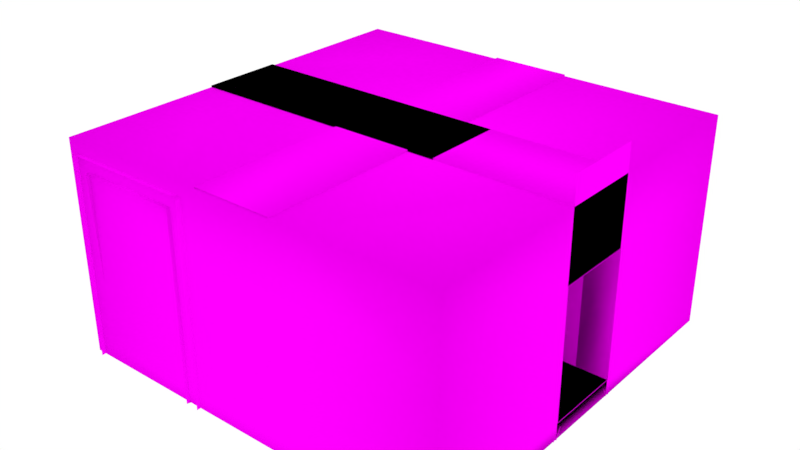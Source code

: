 # Source: Blocks.blend  (saved by Blender 2.79.0; exported with 4.5.12 LTS)
import bpy
from mathutils import Matrix  # noqa: F401  (used for matrix-valued properties, if any)

bpy.ops.wm.read_factory_settings(use_empty=True)
scene = bpy.context.scene
scene.name = 'Scene'

# ---- collections
col_collection_1 = bpy.data.collections.new('Collection 1'); scene.collection.children.link(col_collection_1)

# ---- images (referenced by path relative to the original .blend; pixels are not part of the script)
import os
ASSET_DIR = os.environ.get("B2B_ASSET_DIR", "")  # directory of the original .blend (textures are referenced by path, not embedded)
HERE = os.path.dirname(os.path.abspath(__file__))  # packed textures are extracted next to this script under _unpacked/

def load_image(name, relpath, width, height, colorspace="sRGB"):
    """Load a texture the original file referenced (path relative to the .blend, or extracted next to this script)."""
    p = next((c for c in (os.path.join(HERE, relpath), os.path.join(ASSET_DIR, relpath)) if relpath and os.path.exists(c)), "")
    if p:
        img = bpy.data.images.load(p, check_existing=True)
        img.name = name
    else:  # same state as the original file: an image datablock whose file is absent (Cycles renders it pink)
        img = bpy.data.images.new(name, width, height)
        img.source = "FILE"
        img.filepath = "//" + (relpath or name)
    img.colorspace_settings.name = colorspace
    return img
img_texturescom_fiberglass0004_s_jpg = load_image('TexturesCom_Fiberglass0004_S.jpg', 'TexturesCom_Fiberglass0004_S.jpg', 1024, 1024, 'sRGB')
img_texturescom_various0112_1_s_jpg = load_image('TexturesCom_Various0112_1_S.jpg', 'TexturesCom_Various0112_1_S.jpg', 1024, 1024, 'sRGB')
img_rust_mask = load_image('Rust Mask', '', 1024, 1024, 'sRGB')
img_camera_texture = load_image('Camera_Texture', 'Camera_Texture.png', 1024, 1024, 'sRGB')
img_metal01 = load_image('Metal01', 'TexturesCom_Metal_SteelAged_1K_albedo.tif', 1024, 1024, 'sRGB')

# ---- materials (node trees are filled in below, after node groups)
mat_dead_mat = bpy.data.materials.new('Dead_Mat')
mat_dead_mat.alpha_threshold = 0.0
mat_dead_mat.roughness = 0.5
mat_door = bpy.data.materials.new('Door')
mat_door.alpha_threshold = 0.0
mat_door.roughness = 0.5

# ---- material node trees
mat_dead_mat.use_nodes = True; mat_dead_mat.node_tree.nodes.clear()
_N = mat_dead_mat.node_tree.nodes; _L = mat_dead_mat.node_tree.links
n0 = _N.new('ShaderNodeOutputMaterial'); n0.name = 'Material Output'; n0.location = (880, 294)
n1 = _N.new('ShaderNodeTexImage'); n1.name = 'Image Texture'; n1.location = (-319, 360)
n1.width = 140
n1.image = img_texturescom_fiberglass0004_s_jpg
n2 = _N.new('ShaderNodeMapping'); n2.name = 'Mapping'; n2.location = (-689, 387)
n2.inputs[3].default_value = (5.0, 5.0, 5.0)
n3 = _N.new('ShaderNodeTexCoord'); n3.name = 'Texture Coordinate'; n3.location = (-926, 364)
n4 = _N.new('ShaderNodeTexCoord'); n4.name = 'Texture Coordinate.001'; n4.location = (-941, 73)
n5 = _N.new('ShaderNodeBsdfDiffuse'); n5.name = 'Diffuse BSDF'; n5.location = (618, 305)
n6 = _N.new('ShaderNodeTexImage'); n6.name = 'Image Texture.002'; n6.location = (-324, 96)
n6.width = 140
n6.image = img_texturescom_various0112_1_s_jpg
n7 = _N.new('ShaderNodeMapping'); n7.name = 'Mapping.001'; n7.location = (-688, 103)
n7.inputs[1].default_value = (0.1, -0.32, -0.07)
n8 = _N.new('ShaderNodeMix'); n8.name = 'Mix'; n8.location = (222, 321)
n8.data_type = 'RGBA'
n9 = _N.new('ShaderNodeTexImage'); n9.name = 'Image Texture.001'; n9.location = (-184, 565)
n9.width = 140
n9.image = img_rust_mask
n10 = _N.new('ShaderNodeTexImage'); n10.name = 'Image Texture.003'; n10.location = (253, 71)
n10.width = 140
n10.image = img_camera_texture
_L.new(n3.outputs[2], n2.inputs[0])
_L.new(n2.outputs[0], n1.inputs[0])
_L.new(n1.outputs[0], n8.inputs[6])
_L.new(n4.outputs[2], n7.inputs[0])
_L.new(n7.outputs[0], n6.inputs[0])
_L.new(n6.outputs[0], n8.inputs[7])
_L.new(n5.outputs[0], n0.inputs[0])
_L.new(n8.outputs[2], n5.inputs[0])
_L.new(n9.outputs[0], n8.inputs[0])
n0.is_active_output = True
mat_door.use_nodes = True; mat_door.node_tree.nodes.clear()
_N = mat_door.node_tree.nodes; _L = mat_door.node_tree.links
n0 = _N.new('ShaderNodeOutputMaterial'); n0.name = 'Material Output'; n0.location = (300, 300)
n1 = _N.new('ShaderNodeBsdfDiffuse'); n1.name = 'Diffuse BSDF'; n1.location = (10, 300)
n2 = _N.new('ShaderNodeMapping'); n2.name = 'Mapping'; n2.location = (-514, 324)
n2.inputs[3].default_value = (2.0, 2.0, 2.0)
n3 = _N.new('ShaderNodeTexCoord'); n3.name = 'Texture Coordinate'; n3.location = (-724, 307)
n4 = _N.new('ShaderNodeTexImage'); n4.name = 'Image Texture.001'; n4.location = (-213, 4)
n4.width = 140
n4.image = img_camera_texture
n5 = _N.new('ShaderNodeTexImage'); n5.name = 'Image Texture'; n5.location = (-224, 295)
n5.width = 140
n5.image = img_metal01
_L.new(n1.outputs[0], n0.inputs[0])
_L.new(n2.outputs[0], n5.inputs[0])
_L.new(n3.outputs[2], n2.inputs[0])
_L.new(n5.outputs[0], n1.inputs[0])
n0.is_active_output = True

# ---- world
world_world = bpy.data.worlds.new('World'); scene.world = world_world
world_world.use_nodes = True; world_world.node_tree.nodes.clear()
_N = world_world.node_tree.nodes; _L = world_world.node_tree.links
n0 = _N.new('ShaderNodeOutputWorld'); n0.name = 'World Output'; n0.location = (300, 300)
n1 = _N.new('ShaderNodeBackground'); n1.name = 'Background'; n1.location = (10, 300)
n1.inputs[0].default_value = (1.0, 1.0, 1.0, 1.0)
_L.new(n1.outputs[0], n0.inputs[0])
n0.is_active_output = True
world_world.color = (0.05088, 0.05088, 0.05088)
world_world.use_sun_shadow = False
world_world.sun_shadow_jitter_overblur = 0.0
world_world.cycles.sampling_method = 'MANUAL'

# ---- meshes
me_cube = bpy.data.meshes.new('Cube')
me_cube.from_pydata([(-0.01839, -0.07362, -0.04547), (-0.05578, -0.01014, 0.09764), (-0.1652, 0.1755, -0.1943), (-0.2026, 0.239, -0.05122), (0.1203, 0.008088, -0.04547), (0.08289, 0.07156, 0.09764), (-0.02649, 0.2572, -0.1943), (-0.06389, 0.3207, -0.05122), (-0.1663, 0.2435, -0.08145), (-0.1445, 0.2064, -0.1649), (-0.06358, 0.2541, -0.1649), (-0.0854, 0.2911, -0.08145), (-0.1645, 0.2196, -0.1232), (-0.1016, 0.2261, -0.1743), (-0.1283, 0.2714, -0.07207), (-0.0654, 0.278, -0.1232), (-0.187, 0.2694, -0.1512), (-0.1691, 0.2576, -0.1887), (-0.1306, 0.2753, -0.1971), (-0.1546, 0.316, -0.1053), (-0.116, 0.3337, -0.1137), (-0.09806, 0.3219, -0.1512), (-0.09643, 0.3004, -0.1887), (-0.1887, 0.2909, -0.1137), (-0.1426, 0.2957, -0.1512), (-0.01303, -0.006705, -0.07375), (-0.05304, 0.06121, -0.1143), (-0.1414, 0.1352, 0.01081), (-0.06595, 0.007103, 0.08733), (0.01914, 0.1037, -0.1143), (0.05916, 0.03583, -0.07375), (0.07273, 0.08881, 0.08733), (-0.002731, 0.2169, 0.01081), (0.03467, 0.1534, -0.1323), (0.1101, 0.02534, -0.05577), (-0.02855, -0.05637, -0.05577), (-0.104, 0.0717, -0.1323), (0.04189, -0.0187, -0.2384), (-0.04189, -0.0187, -0.2384), (-0.04189, 0.06996, -0.1653), (0.04189, 0.06996, -0.1653), (0.04189, -0.1881, -0.2384), (-0.04189, -0.1881, -0.2384), (0.04189, -0.1881, -0.1653), (-0.04189, -0.1881, -0.1653), (0.04189, 0.02676, -0.2384), (0.04189, 0.06996, -0.1952), (-0.04189, 0.06996, -0.1952), (-0.04189, 0.02676, -0.2384), (-0.04189, -0.06416, -0.1653), (-0.04189, -0.0187, -0.1198), (-0.04189, 0.02676, -0.1653), (-0.04189, -0.0187, -0.2107), (0.04189, -0.0187, -0.1198), (0.04189, -0.06416, -0.1653), (0.04189, -0.0187, -0.2107), (0.04189, 0.02676, -0.1653), (-0.102, -0.258, -0.103), (0.102, -0.258, -0.103), (-0.102, -0.258, -0.3006), (0.102, -0.258, -0.3006), (-0.07986, -0.1881, -0.2778), (-0.102, -0.2106, -0.3006), (0.102, -0.2106, -0.3006), (0.07986, -0.1881, -0.2778), (0.102, -0.2106, -0.103), (0.07986, -0.1881, -0.1259), (-0.07986, -0.1881, -0.1259), (-0.102, -0.2106, -0.103), (-0.1921, 0.2665, -0.1512), (-0.1721, 0.2533, -0.1929), (-0.1292, 0.273, -0.2023), (-0.1559, 0.3183, -0.1001), (-0.113, 0.338, -0.1095), (-0.09303, 0.3248, -0.1512), (-0.09121, 0.301, -0.1929), (-0.1939, 0.2903, -0.1095)], [], [(7, 3, 27, 32), (3, 7, 11, 14, 8), (36, 27, 3, 2), (6, 7, 32, 33), (9, 12, 69, 70), (2, 3, 8, 12, 9), (7, 6, 10, 15, 11), (6, 2, 9, 13, 10), (11, 15, 74, 73), (14, 11, 73, 72), (12, 8, 76, 69), (24, 19, 20, 21), (18, 24, 21, 22), (17, 16, 24, 18), (16, 23, 19, 24), (10, 13, 71, 75), (15, 10, 75, 74), (13, 9, 70, 71), (8, 14, 72, 76), (31, 28, 1, 5), (35, 34, 4, 0), (34, 31, 5, 4), (2, 6, 33, 36), (28, 31, 32, 27), (31, 34, 33, 32), (27, 36, 35, 28), (0, 1, 28, 35), (30, 29, 33, 34), (25, 30, 34, 35), (26, 25, 35, 36), (29, 26, 36, 33), (39, 40, 46, 47), (37, 38, 48, 45), (54, 49, 44, 43), (30, 25, 50, 53), (52, 51, 39, 47, 48, 38), (26, 29, 40, 39), (37, 55, 54, 43, 41), (49, 52, 38, 42, 44), (38, 37, 41, 42), (40, 56, 55, 37, 45, 46), (65, 68, 57, 58), (47, 46, 45, 48), (29, 30, 53, 56, 40), (49, 50, 51, 52), (53, 54, 55, 56), (49, 54, 53, 50), (25, 26, 39, 51, 50), (63, 65, 58, 60), (62, 63, 60, 59), (44, 42, 61, 67), (68, 62, 59, 57), (41, 43, 66, 64), (43, 44, 67, 66), (68, 65, 66, 67), (62, 68, 67, 61), (65, 63, 64, 66), (63, 62, 61, 64), (42, 41, 64, 61), (16, 17, 70, 69), (17, 18, 71, 70), (20, 19, 72, 73), (22, 21, 74, 75), (23, 16, 69, 76), (18, 22, 75, 71), (19, 23, 76, 72), (21, 20, 73, 74)])
me_cube.polygons.foreach_set('use_smooth', [True] * 67)
_uv = me_cube.uv_layers.new(name='UVMap')
_uv.uv.foreach_set('vector', [0.4686, 0.3521, 0.3521, 0.2356, 0.4502, 0.1375, 0.5667, 0.254, 0.3521, 0.2356, 0.4686, 0.3521, 0.42, 0.3521, 0.3937, 0.3105, 0.3521, 0.2841, 0.1376, 0.254, 0.2541, 0.1375, 0.3521, 0.2356, 0.2356, 0.3521, 0.3521, 0.4686, 0.4686, 0.3521, 0.5667, 0.4501, 0.4502, 0.5666, 0.3025, 0.7808, 0.3351, 0.742, 0.3806, 0.7833, 0.3518, 0.8223, 0.2356, 0.3521, 0.3521, 0.2356, 0.3521, 0.2841, 0.3105, 0.3105, 0.2842, 0.3521, 0.4686, 0.3521, 0.3521, 0.4686, 0.3521, 0.42, 0.3937, 0.3936, 0.42, 0.3521, 0.3521, 0.4686, 0.2356, 0.3521, 0.2842, 0.3521, 0.3105, 0.3937, 0.3521, 0.42, 0.5368, 0.8623, 0.5041, 0.901, 0.4586, 0.8597, 0.4874, 0.8207, 0.4991, 0.737, 0.5368, 0.7751, 0.4874, 0.8207, 0.4578, 0.7825, 0.3351, 0.742, 0.3732, 0.7044, 0.4188, 0.7537, 0.3806, 0.7833, 0.4196, 0.8215, 0.4539, 0.7865, 0.48, 0.8208, 0.4546, 0.8558, 0.3853, 0.8565, 0.4196, 0.8215, 0.4546, 0.8558, 0.4203, 0.882, 0.3592, 0.8222, 0.3846, 0.7872, 0.4196, 0.8215, 0.3853, 0.8565, 0.3846, 0.7872, 0.4189, 0.7611, 0.4539, 0.7865, 0.4196, 0.8215, 0.3788, 0.9387, 0.3401, 0.906, 0.3814, 0.8605, 0.4204, 0.8893, 0.5041, 0.901, 0.466, 0.9387, 0.4204, 0.8893, 0.4586, 0.8597, 0.3401, 0.906, 0.3025, 0.8679, 0.3518, 0.8223, 0.3814, 0.8605, 0.4604, 0.7044, 0.4991, 0.737, 0.4578, 0.7825, 0.4188, 0.7537, 0.6877, 0.133, 0.5712, 0.01651, 0.5875, 0.000215, 0.704, 0.1167, 0.01651, 0.5711, 0.133, 0.6876, 0.1167, 0.7039, 0.000209, 0.5874, 0.5712, 0.6876, 0.6877, 0.5711, 0.704, 0.5874, 0.5875, 0.7039, 0.2356, 0.3521, 0.3521, 0.4686, 0.254, 0.5666, 0.1375, 0.4501, 0.5712, 0.01651, 0.6877, 0.133, 0.5667, 0.254, 0.4502, 0.1375, 0.6877, 0.5711, 0.5712, 0.6876, 0.4502, 0.5666, 0.5667, 0.4501, 0.2541, 0.1375, 0.1376, 0.254, 0.01657, 0.133, 0.1331, 0.0165, 0.000272, 0.1167, 0.1168, 0.000209, 0.1331, 0.0165, 0.01657, 0.133, 0.1335, 0.6313, 0.1977, 0.5671, 0.254, 0.5666, 0.133, 0.6876, 0.07286, 0.5707, 0.1335, 0.6313, 0.133, 0.6876, 0.01651, 0.5711, 0.137, 0.5065, 0.07286, 0.5707, 0.01651, 0.5711, 0.1375, 0.4501, 0.1977, 0.5671, 0.137, 0.5065, 0.1375, 0.4501, 0.254, 0.5666, 0.855, 0.8945, 0.8497, 0.9801, 0.8191, 0.9782, 0.8244, 0.8926, 0.7103, 0.9716, 0.7155, 0.886, 0.762, 0.8888, 0.7567, 0.9744, 0.8192, 0.3014, 0.7362, 0.3229, 0.7044, 0.2001, 0.7874, 0.1786, 0.8793, 0.4264, 0.7935, 0.4264, 0.7527, 0.3866, 0.8357, 0.3651, 0.8778, 0.1498, 0.9244, 0.1032, 0.9687, 0.1035, 0.9686, 0.1341, 0.9243, 0.1781, 0.8778, 0.1781, 0.9056, 0.8753, 0.9136, 0.9607, 0.8497, 0.9801, 0.855, 0.8945, 0.7106, 0.7044, 0.7106, 0.7327, 0.6641, 0.7792, 0.5372, 0.7792, 0.5372, 0.7044, 0.8313, 0.1033, 0.8778, 0.1498, 0.8778, 0.1781, 0.7044, 0.1781, 0.7044, 0.1033, 0.7155, 0.886, 0.7103, 0.9716, 0.5372, 0.9609, 0.5424, 0.8753, 0.8014, 0.7792, 0.7572, 0.7792, 0.7106, 0.7327, 0.7106, 0.7044, 0.7571, 0.7044, 0.8014, 0.7486, 0.2459, 0.7687, 0.06512, 0.7597, 0.000209, 0.7044, 0.3015, 0.7044, 0.8244, 0.8926, 0.8191, 0.9782, 0.7567, 0.9744, 0.762, 0.8888, 0.8458, 0.8291, 0.7675, 0.8749, 0.7106, 0.8257, 0.7572, 0.7792, 0.8014, 0.7792, 0.8313, 0.1033, 0.8778, 0.05676, 0.9244, 0.1032, 0.8778, 0.1498, 0.7106, 0.8257, 0.6641, 0.7792, 0.7106, 0.7327, 0.7572, 0.7792, 0.7362, 0.3229, 0.8192, 0.3014, 0.8357, 0.3651, 0.7527, 0.3866, 0.8845, 0.000209, 0.9602, 0.05014, 0.9687, 0.1035, 0.9244, 0.1032, 0.8778, 0.05676, 0.2371, 0.9444, 0.2459, 0.7687, 0.3015, 0.7044, 0.302, 0.9998, 0.05632, 0.9354, 0.2371, 0.9444, 0.302, 0.9998, 0.0007279, 0.9998, 0.1207, 0.8222, 0.1175, 0.8783, 0.08647, 0.9072, 0.09288, 0.7902, 0.06512, 0.7597, 0.05632, 0.9354, 0.0007279, 0.9998, 0.000209, 0.7044, 0.1815, 0.8819, 0.1847, 0.8259, 0.2158, 0.7969, 0.2094, 0.9139, 0.1847, 0.8259, 0.1207, 0.8222, 0.09288, 0.7902, 0.2158, 0.7969, 0.06512, 0.7597, 0.2459, 0.7687, 0.2158, 0.7969, 0.09288, 0.7902, 0.05632, 0.9354, 0.06512, 0.7597, 0.09288, 0.7902, 0.08647, 0.9072, 0.2459, 0.7687, 0.2371, 0.9444, 0.2094, 0.9139, 0.2158, 0.7969, 0.2371, 0.9444, 0.05632, 0.9354, 0.08647, 0.9072, 0.2094, 0.9139, 0.1175, 0.8783, 0.1815, 0.8819, 0.2094, 0.9139, 0.08647, 0.9072, 0.3785, 0.7812, 0.3486, 0.8224, 0.34, 0.8225, 0.3738, 0.7767, 0.3486, 0.8224, 0.3793, 0.8626, 0.3748, 0.8673, 0.34, 0.8225, 0.4906, 0.8207, 0.4599, 0.7804, 0.4645, 0.7757, 0.4993, 0.8206, 0.4204, 0.8925, 0.4607, 0.8618, 0.4654, 0.8664, 0.4206, 0.9012, 0.4188, 0.7505, 0.3785, 0.7812, 0.3738, 0.7767, 0.4186, 0.7419, 0.3793, 0.8626, 0.4204, 0.8925, 0.4206, 0.9012, 0.3748, 0.8673, 0.4599, 0.7804, 0.4188, 0.7505, 0.4186, 0.7419, 0.4645, 0.7757, 0.4607, 0.8618, 0.4906, 0.8207, 0.4993, 0.8206, 0.4654, 0.8664])
me_cube.materials.append(mat_dead_mat)
me_cube.use_remesh_preserve_volume = False
me_cube.use_remesh_preserve_attributes = False
me_cube.use_mirror_vertex_groups = False
me_cube.use_paint_bone_selection = False
me_cube.use_paint_mask = True
me_cube.update()
me_plane_009 = bpy.data.meshes.new('Plane.009')
me_plane_009.from_pydata([(0.815, 0.0, -1.436), (-0.815, 0.0, -1.436), (-0.815, 0.0, 1.436), (0.815, 0.0, 1.436), (0.815, -0.1426, -1.436), (-0.815, -0.1426, -1.436), (0.815, -0.1426, 1.436), (-0.815, -0.1426, 1.436), (0.9922, 0.0, -1.436), (-0.9922, 0.0, -1.436), (-0.9922, 0.0, 1.6), (0.9922, 0.0, 1.6), (0.9922, -0.2456, -1.436), (-0.9922, -0.2456, -1.436), (-0.9922, -0.2456, 1.6), (0.9922, -0.2456, 1.6), (0.9922, 0.0, 1.556), (-0.9922, 0.0, 1.556), (0.815, 0.0, 1.396), (-0.815, 0.0, 1.396), (0.815, -0.1426, 1.396), (-0.815, -0.1426, 1.396), (-0.7847, -0.1426, -1.436), (0.7847, -0.2396, -1.436), (0.7847, -0.1426, 1.436), (-0.7847, -0.1426, 1.436), (-0.7847, 0.0, -1.436), (0.7847, 0.0, -1.436), (0.7847, 0.0, 1.436), (-0.7847, 0.0, 1.436), (0.7847, 0.0, 1.6), (-0.7847, 0.0, 1.6), (0.7847, -0.2456, 1.6), (-0.7847, -0.2456, 1.6), (-0.9922, -0.2456, 1.556), (0.9922, -0.2456, 1.556), (-0.7847, -0.2396, 1.396), (0.7847, -0.2396, 1.396), (-0.7847, 0.00181, 1.396), (0.7847, 0.00181, 1.396)], [(22, 23)], [(23, 4, 0, 27), (25, 7, 2, 29), (6, 24, 28, 3), (21, 5, 1, 19), (20, 6, 3, 18), (18, 3, 11, 16), (19, 1, 9, 17), (3, 28, 30, 11), (16, 11, 15, 35), (17, 9, 13, 34), (11, 30, 32, 15), (22, 36, 38, 26), (31, 10, 14, 33), (29, 2, 10, 31), (31, 33, 32, 30), (29, 31, 30, 28), (25, 29, 28, 24), (27, 39, 37, 23), (5, 22, 26, 1), (10, 17, 34, 14), (8, 16, 35, 12), (2, 19, 17, 10), (0, 18, 16, 8), (4, 20, 18, 0), (7, 21, 19, 2), (36, 37, 39, 38), (38, 39, 27, 26), (7, 25, 24, 6, 20, 4, 22, 5, 21)])
me_plane_009.polygons.foreach_set('use_smooth', [True] * 28)
_uv = me_plane_009.uv_layers.new(name='UVMap')
_uv.uv.foreach_set('vector', [0.6172, 0.1235, 0.6116, 0.1235, 0.6116, 0.0789, 0.6172, 0.0789, 0.1209, 0.377, 0.1209, 0.3826, 0.0763, 0.3826, 0.0763, 0.377, 0.1209, 0.0789, 0.1209, 0.08455, 0.0763, 0.08455, 0.0763, 0.0789, 0.08391, 0.338, 0.6116, 0.338, 0.6116, 0.3826, 0.08391, 0.3826, 0.08391, 0.1235, 0.0763, 0.1235, 0.0763, 0.0789, 0.08391, 0.0789, 0.08391, 0.0789, 0.0763, 0.0789, 0.0459, 0.0459, 0.05395, 0.0459, 0.08391, 0.3826, 0.6116, 0.3826, 0.6116, 0.4156, 0.05395, 0.4156, 0.0763, 0.0789, 0.0763, 0.08455, 0.0459, 0.08455, 0.0459, 0.0459, 0.05395, 0.0459, 0.0459, 0.0459, 0.0459, 0.0001406, 0.05395, 0.0001406, 0.05395, 0.4156, 0.6116, 0.4156, 0.6116, 0.4614, 0.05395, 0.4614, 0.0459, 0.0459, 0.0459, 0.08455, 0.0001406, 0.08455, 0.0001406, 0.0459, 0.9995, 0.0001406, 0.9999, 0.5278, 0.9549, 0.5278, 0.9549, 0.0001691, 0.0459, 0.377, 0.0459, 0.4156, 0.0001407, 0.4156, 0.0001407, 0.377, 0.0763, 0.377, 0.0763, 0.3826, 0.0459, 0.4156, 0.0459, 0.377, 0.0459, 0.377, 0.0001407, 0.377, 0.0001406, 0.08455, 0.0459, 0.08455, 0.0763, 0.377, 0.0459, 0.377, 0.0459, 0.08455, 0.0763, 0.08455, 0.1209, 0.377, 0.0763, 0.377, 0.0763, 0.08455, 0.1209, 0.08455, 0.6625, 0.0001691, 0.6625, 0.5278, 0.6175, 0.5278, 0.6178, 0.0001406, 0.6116, 0.338, 0.6172, 0.338, 0.6172, 0.3826, 0.6116, 0.3826, 0.0459, 0.4156, 0.05395, 0.4156, 0.05395, 0.4614, 0.0459, 0.4614, 0.6116, 0.0459, 0.05395, 0.0459, 0.05395, 0.0001406, 0.6116, 0.0001406, 0.0763, 0.3826, 0.08391, 0.3826, 0.05395, 0.4156, 0.0459, 0.4156, 0.6116, 0.0789, 0.08391, 0.0789, 0.05395, 0.0459, 0.6116, 0.0459, 0.6116, 0.1235, 0.08391, 0.1235, 0.08391, 0.0789, 0.6116, 0.0789, 0.0763, 0.338, 0.08391, 0.338, 0.08391, 0.3826, 0.0763, 0.3826, 0.9549, 0.5728, 0.6625, 0.5728, 0.6625, 0.5278, 0.9549, 0.5278, 0.9549, 0.5278, 0.6625, 0.5278, 0.6625, 0.0001691, 0.9549, 0.0001691, 0.0001407, 0.7645, 0.0001407, 0.7588, 0.0001406, 0.4673, 0.0001406, 0.4616, 0.007736, 0.4616, 0.5339, 0.4616, 0.5339, 0.7588, 0.5339, 0.768, 0.007736, 0.7645])
me_plane_009.materials.append(mat_door)
me_plane_009.use_remesh_preserve_volume = False
me_plane_009.use_remesh_preserve_attributes = False
me_plane_009.use_mirror_vertex_groups = False
me_plane_009.use_paint_bone_selection = False
me_plane_009.use_paint_mask = True
me_plane_009.update()
me_plane_006 = bpy.data.meshes.new('Plane.006')
me_plane_006.from_pydata([(0.0, -0.6592, -0.946), (0.0, 0.6592, -0.946), (0.0, -0.6592, 1.198), (0.0, 0.6592, 1.198), (-0.485, -0.6592, -0.946), (-0.485, 0.6592, -0.946), (-0.485, -0.6592, 1.198), (-0.485, 0.6592, 1.198), (0.0, -0.5994, -0.8486), (0.0, 0.5994, -0.8486), (0.0, -0.5994, 1.098), (0.0, 0.5994, 1.098), (-0.485, -0.5994, -0.8486), (-0.485, 0.5994, -0.8486), (-0.485, -0.5994, 1.098), (-0.485, 0.5994, 1.098), (-0.485, 0.6558, -1.11), (0.0, 0.6558, -1.11), (0.0, -0.6544, -1.11), (-0.485, -0.6544, -1.11), (0.0, -0.5195, -0.946), (0.0, 0.5195, -0.946), (-0.485, 0.5195, -0.946), (-0.485, -0.5195, -0.946), (0.0, 0.4557, -0.8486), (0.0, -0.4557, -0.8486), (-0.485, -0.4557, -0.8486), (-0.485, 0.4557, -0.8486), (0.0, -0.603, -1.11), (-0.485, -0.603, -1.11), (-0.485, 0.6044, -1.11), (0.0, 0.6044, -1.11), (-0.485, 0.0, 1.198), (0.0, 0.0, 1.098), (-0.485, 0.0, 1.098), (0.0, 0.0, -0.8486), (-0.485, 0.0, -0.8486), (-0.485, 0.0, -0.946)], [], [(0, 2, 6, 4), (3, 1, 5, 7), (33, 10, 14, 34), (8, 12, 14, 10), (11, 15, 13, 9), (11, 33, 34, 15), (5, 13, 15, 7), (4, 12, 26, 23), (22, 27, 13, 5), (32, 34, 14, 6), (6, 14, 12, 4), (0, 4, 19, 18), (9, 13, 27, 24), (25, 26, 12, 8), (36, 37, 23, 26), (36, 35, 24, 27), (4, 23, 29, 19), (7, 15, 34, 32), (23, 20, 28, 29), (5, 1, 17, 16), (22, 5, 16, 30), (21, 22, 30, 31), (26, 25, 35, 36), (27, 22, 37, 36)])
me_plane_006.polygons.foreach_set('use_smooth', [True] * 24)
_uv = me_plane_006.uv_layers.new(name='UVMap')
_uv.uv.foreach_set('vector', [0.458, 0.0001126, 0.458, 0.4092, 0.3609, 0.4092, 0.3609, 0.0001126, 0.0001126, 0.4092, 0.000113, 0.0001433, 0.09715, 0.0001434, 0.09715, 0.4092, 0.5552, 0.5, 0.5552, 0.6199, 0.4582, 0.6199, 0.4582, 0.5, 0.5552, 0.9999, 0.4582, 0.9999, 0.4582, 0.6199, 0.5552, 0.6199, 0.5552, 0.3801, 0.4582, 0.3801, 0.4582, 0.0001126, 0.5552, 0.0001126, 0.5552, 0.3801, 0.5552, 0.5, 0.4582, 0.5, 0.4582, 0.3801, 0.09715, 0.0001434, 0.1091, 0.009378, 0.1091, 0.3893, 0.09715, 0.4092, 0.3609, 0.0001126, 0.349, 0.009348, 0.3202, 0.009348, 0.333, 0.0001126, 0.1251, 0.0001434, 0.1379, 0.009378, 0.1091, 0.009378, 0.09715, 0.0001434, 0.229, 0.4092, 0.229, 0.3893, 0.349, 0.3893, 0.3609, 0.4092, 0.3609, 0.4092, 0.349, 0.3893, 0.349, 0.009348, 0.3609, 0.0001126, 0.5842, 0.4311, 0.5613, 0.3368, 0.5932, 0.329, 0.6161, 0.4233, 0.09715, 0.6493, 0.0001126, 0.6493, 0.0001126, 0.6206, 0.09715, 0.6206, 0.09715, 0.4382, 0.0001126, 0.4382, 0.0001126, 0.4095, 0.09715, 0.4095, 0.229, 0.009348, 0.229, 0.0001126, 0.333, 0.0001126, 0.3202, 0.009348, 0.0001126, 0.5294, 0.09715, 0.5294, 0.09715, 0.6206, 0.0001126, 0.6206, 0.5613, 0.3368, 0.5555, 0.3094, 0.591, 0.319, 0.5932, 0.329, 0.09715, 0.4092, 0.1091, 0.3893, 0.229, 0.3893, 0.229, 0.4092, 0.5555, 0.3094, 0.5805, 0.2157, 0.6161, 0.2252, 0.591, 0.319, 0.5615, 0.09443, 0.5843, 0.0001126, 0.6162, 0.007828, 0.5934, 0.1021, 0.5555, 0.1217, 0.5615, 0.09443, 0.5934, 0.1021, 0.5912, 0.1122, 0.5805, 0.2155, 0.5555, 0.1217, 0.5912, 0.1122, 0.6162, 0.2059, 0.0001126, 0.4382, 0.09715, 0.4382, 0.09715, 0.5294, 0.0001126, 0.5294, 0.1379, 0.009378, 0.1251, 0.0001434, 0.229, 0.0001432, 0.229, 0.009378])
me_plane_006.materials.append(mat_dead_mat)
me_plane_006.use_remesh_preserve_volume = False
me_plane_006.use_remesh_preserve_attributes = False
me_plane_006.use_mirror_vertex_groups = False
me_plane_006.use_paint_bone_selection = False
me_plane_006.use_paint_mask = True
me_plane_006.update()
me_plane_008 = bpy.data.meshes.new('Plane.008')
me_plane_008.from_pydata([(-0.01962, -0.00482, -0.9494), (-0.01962, -0.00482, 1.052), (-0.01962, -0.6042, 1.052), (-0.01962, -0.6042, -0.9494), (0.01962, -0.00482, -0.9494), (0.01962, -0.00482, 1.052), (0.01962, -0.6042, 1.052), (0.01962, -0.6042, -0.9494)], [], [(4, 5, 6, 7), (1, 5, 4, 0), (2, 6, 5, 1), (0, 3, 2, 1), (3, 7, 6, 2)])
me_plane_008.polygons.foreach_set('use_smooth', [True] * 5)
_uv = me_plane_008.uv_layers.new(name='UVMap')
_uv.uv.foreach_set('vector', [0.3157, 9.056e-05, 0.3157, 0.9999, 9.008e-05, 0.9999, 9.015e-05, 9.056e-05, 0.3364, 0.9999, 0.3157, 0.9999, 0.3157, 9.056e-05, 0.3364, 9.056e-05, 0.6728, 0.02075, 0.6728, 9.008e-05, 0.9884, 9.008e-05, 0.9884, 0.02075, 0.3364, 9.056e-05, 0.652, 9.008e-05, 0.652, 0.9999, 0.3364, 0.9999, 0.652, 9.008e-05, 0.6726, 9.008e-05, 0.6726, 0.9999, 0.652, 0.9999])
me_plane_008.materials.append(mat_dead_mat)
me_plane_008.use_remesh_preserve_volume = False
me_plane_008.use_remesh_preserve_attributes = False
me_plane_008.use_mirror_vertex_groups = False
me_plane_008.update()
me_plane_007 = bpy.data.meshes.new('Plane.007')
me_plane_007.from_pydata([(-0.01962, 0.00482, -0.9494), (-0.01962, 0.00482, 1.048), (-0.01962, 0.6042, 1.048), (-0.01962, 0.6042, -0.9494), (0.01962, 0.00482, 1.048), (0.01962, 0.00482, -0.9494), (0.01962, 0.6042, 1.048), (0.01962, 0.6042, -0.9494), (-0.01962, 0.00482, -0.05693), (-0.01962, 0.00482, 0.05693), (-0.01044, 0.6042, 0.04775), (-0.01044, 0.6042, -0.04774), (0.01962, 0.00482, 0.05693), (0.01962, 0.00482, -0.05693), (0.01044, 0.6042, -0.04774), (0.01044, 0.6042, 0.04775), (-0.01962, 0.6042, 0.05693), (-0.01962, 0.6042, -0.05693), (0.01962, 0.6042, -0.05693), (0.01962, 0.6042, 0.05693), (-0.01044, 0.6238, 0.04775), (-0.01044, 0.6238, -0.04774), (0.008242, 0.6164, -0.04774), (0.008242, 0.6164, 0.04775), (-0.01962, 0.5255, 1.048), (0.01962, 0.5255, -0.9494), (0.01962, 0.5255, 1.048), (-0.01962, 0.5255, -0.9494), (-0.01962, 0.5255, 0.05693), (-0.01962, 0.5255, -0.05693), (0.01962, 0.5255, 0.05693), (0.01962, 0.5255, -0.05693), (-0.03204, 0.5255, 1.048), (-0.03204, 0.6042, 1.048), (-0.03204, 0.5255, -0.9494), (-0.03204, 0.6042, -0.9494), (-0.03204, 0.5255, 0.05693), (-0.03204, 0.6042, 0.05693), (-0.03204, 0.6042, -0.05693), (-0.03204, 0.5255, -0.05693), (-0.03204, 0.6695, -0.9494), (-0.01962, 0.6695, -0.9494), (-0.01962, 0.6695, 0.05693), (-0.01962, 0.6695, -0.05693), (-0.01962, 0.6695, 1.048), (-0.03204, 0.6695, 0.05693), (-0.03204, 0.6695, -0.05693), (-0.03204, 0.6695, 1.048)], [], [(24, 26, 6, 2), (3, 17, 18, 7), (25, 7, 18, 31), (9, 12, 4, 1), (30, 19, 6, 26), (16, 2, 6, 19), (27, 29, 39, 34), (30, 12, 13, 31), (10, 15, 23, 20), (12, 9, 8, 13), (0, 5, 13, 8), (10, 11, 17, 16), (14, 15, 19, 18), (15, 10, 16, 19), (11, 14, 18, 17), (20, 23, 22, 21), (11, 10, 20, 21), (14, 11, 21, 22), (15, 14, 22, 23), (19, 30, 31, 18), (9, 28, 29, 8), (9, 1, 24, 28), (12, 30, 26, 4), (0, 8, 29, 27), (5, 25, 31, 13), (1, 4, 26, 24), (34, 39, 38, 35), (36, 32, 33, 37), (36, 37, 38, 39), (28, 24, 32, 36), (35, 38, 46, 40), (17, 3, 41, 43), (24, 2, 33, 32), (29, 28, 36, 39), (44, 42, 45, 47), (42, 43, 46, 45), (43, 41, 40, 46), (38, 37, 45, 46), (33, 2, 44, 47), (2, 16, 42, 44), (16, 17, 43, 42), (37, 33, 47, 45)])
me_plane_007.polygons.foreach_set('use_smooth', [True] * 42)
_uv = me_plane_007.uv_layers.new(name='UVMap')
_uv.uv.foreach_set('vector', [0.661, 0.9935, 0.661, 0.9733, 0.7014, 0.9733, 0.7014, 0.9935, 0.3462, 0.0004902, 0.3515, 0.4569, 0.3309, 0.457, 0.3261, 0.0006753, 0.2859, 0.001021, 0.3261, 0.0006753, 0.3309, 0.457, 0.2901, 0.4574, 0.002148, 0.5165, 0.02221, 0.5165, 0.02018, 0.9723, 0.0001414, 0.9722, 0.2901, 0.5167, 0.3309, 0.5171, 0.3262, 0.9742, 0.2859, 0.9738, 0.3515, 0.5173, 0.3463, 0.9744, 0.3262, 0.9742, 0.3309, 0.5171, 0.4743, 0.004448, 0.477, 0.4553, 0.4697, 0.4554, 0.4664, 0.004513, 0.2901, 0.5167, 0.02221, 0.5165, 0.02218, 0.4582, 0.2901, 0.4574, 0.7612, 0.06789, 0.7513, 0.06394, 0.7546, 0.05853, 0.7649, 0.05853, 0.02221, 0.5165, 0.002148, 0.5165, 0.002104, 0.4582, 0.02218, 0.4582, 0.0001344, 0.00221, 0.02018, 0.002123, 0.02218, 0.4582, 0.002104, 0.4582, 0.3466, 0.5124, 0.3467, 0.4617, 0.3515, 0.4569, 0.3515, 0.5173, 0.3357, 0.4618, 0.3357, 0.5124, 0.3309, 0.5171, 0.3309, 0.457, 0.3357, 0.5124, 0.3466, 0.5124, 0.3515, 0.5173, 0.3309, 0.5171, 0.3467, 0.4617, 0.3357, 0.4618, 0.3309, 0.457, 0.3515, 0.4569, 0.7649, 0.05853, 0.7546, 0.05853, 0.7546, 0.00949, 0.7649, 0.00949, 0.775, 0.00949, 0.775, 0.05853, 0.7649, 0.05853, 0.7649, 0.00949, 0.7513, 0.004078, 0.7612, 0.0001344, 0.7649, 0.00949, 0.7546, 0.00949, 0.7483, 0.05853, 0.7483, 0.00949, 0.7546, 0.00949, 0.7546, 0.05853, 0.3309, 0.5171, 0.2901, 0.5167, 0.2901, 0.4574, 0.3309, 0.457, 0.7479, 0.5161, 0.477, 0.5175, 0.477, 0.4553, 0.748, 0.4566, 0.7479, 0.5161, 0.7421, 0.9731, 0.4744, 0.9689, 0.477, 0.5175, 0.02221, 0.5165, 0.2901, 0.5167, 0.2859, 0.9738, 0.02018, 0.9723, 0.7406, 0.0001344, 0.748, 0.4566, 0.477, 0.4553, 0.4743, 0.004448, 0.02018, 0.002123, 0.2859, 0.001021, 0.2901, 0.4574, 0.02218, 0.4582, 0.3935, 0.9935, 0.3935, 0.9733, 0.661, 0.9733, 0.661, 0.9935, 0.4664, 0.004513, 0.4697, 0.4554, 0.4288, 0.4562, 0.4266, 0.004608, 0.4697, 0.5174, 0.4665, 0.9689, 0.4266, 0.9688, 0.4289, 0.5165, 0.4697, 0.5174, 0.4289, 0.5165, 0.4288, 0.4562, 0.4697, 0.4554, 0.477, 0.5175, 0.4744, 0.9689, 0.4665, 0.9689, 0.4697, 0.5174, 0.4266, 0.004608, 0.4288, 0.4562, 0.3952, 0.4565, 0.3935, 0.004718, 0.3515, 0.4569, 0.3462, 0.0004902, 0.3795, 0.0002448, 0.3857, 0.4556, 0.661, 0.9935, 0.7014, 0.9935, 0.7014, 0.9999, 0.661, 0.9999, 0.477, 0.4553, 0.477, 0.5175, 0.4697, 0.5174, 0.4697, 0.4554, 0.3797, 0.9746, 0.3859, 0.5185, 0.3933, 0.5186, 0.3877, 0.9747, 0.3859, 0.5185, 0.3857, 0.4556, 0.393, 0.4555, 0.3933, 0.5186, 0.3857, 0.4556, 0.3795, 0.0002448, 0.3875, 0.0001344, 0.393, 0.4555, 0.4288, 0.4562, 0.4289, 0.5165, 0.3952, 0.5163, 0.3952, 0.4565, 0.7014, 0.9999, 0.7014, 0.9935, 0.7349, 0.9935, 0.7349, 0.9999, 0.3463, 0.9744, 0.3515, 0.5173, 0.3859, 0.5185, 0.3797, 0.9746, 0.3515, 0.5173, 0.3515, 0.4569, 0.3857, 0.4556, 0.3859, 0.5185, 0.4289, 0.5165, 0.4266, 0.9688, 0.3935, 0.9687, 0.3952, 0.5163])
me_plane_007.materials.append(mat_dead_mat)
me_plane_007.use_remesh_preserve_volume = False
me_plane_007.use_remesh_preserve_attributes = False
me_plane_007.use_mirror_vertex_groups = False
me_plane_007.use_paint_bone_selection = False
me_plane_007.use_paint_mask = True
me_plane_007.update()
me_circle_001 = bpy.data.meshes.new('Circle.001')
me_circle_001.from_pydata([(0.0, 0.1849, 0.0), (-0.09243, 0.1601, 0.0), (-0.1601, 0.09243, 0.0), (-0.1849, -8.08e-09, 0.0), (-0.1601, -0.09243, 0.0), (-0.09243, -0.1601, 0.0), (-2.791e-08, -0.1849, 0.0), (0.09243, -0.1601, 0.0), (0.1601, -0.09243, 0.0), (0.1849, -8.594e-08, 0.0), (0.1601, 0.09243, 0.0), (0.09243, 0.1601, 0.0), (-1.964e-08, 0.0685, 0.09732), (-0.03425, 0.05933, 0.09732), (-0.05933, 0.03425, 0.09732), (-0.0685, -5.099e-09, 0.09732), (-0.05933, -0.03425, 0.09732), (-0.03425, -0.05933, 0.09732), (-1.703e-08, -0.0685, 0.09732), (0.03425, -0.05933, 0.09732), (0.05933, -0.03425, 0.09732), (0.0685, -2.853e-08, 0.09732), (0.05933, 0.03425, 0.09732), (0.03425, 0.05933, 0.09732), (-0.09243, 0.1601, 0.08151), (0.0, 0.1849, 0.08151), (-0.1601, 0.09243, 0.08151), (-0.1849, -4.517e-09, 0.08151), (-0.1601, -0.09243, 0.08151), (-0.09243, -0.1601, 0.08151), (-2.791e-08, -0.1849, 0.08151), (0.09243, -0.1601, 0.08151), (0.1601, -0.09243, 0.08151), (0.1849, -8.238e-08, 0.08151), (0.1601, 0.09243, 0.08151), (0.09243, 0.1601, 0.08151), (-0.07293, 0.1263, 0.09732), (-5.315e-09, 0.1459, 0.09732), (-0.1263, 0.07293, 0.09732), (-0.1459, -2.713e-09, 0.09732), (-0.1263, -0.07293, 0.09732), (-0.07293, -0.1263, 0.09732), (-2.3e-08, -0.1459, 0.09732), (0.07293, -0.1263, 0.09732), (0.1263, -0.07293, 0.09732), (0.1459, -6.433e-08, 0.09732), (0.1263, 0.07293, 0.09732), (0.07293, 0.1263, 0.09732), (-0.03202, 0.05546, 0.1562), (-1.998e-08, 0.06404, 0.1562), (-0.05546, 0.03202, 0.1562), (-0.06404, -4.232e-09, 0.1562), (-0.05546, -0.03202, 0.1562), (-0.03202, -0.05546, 0.1562), (-1.697e-08, -0.06404, 0.1562), (0.03202, -0.05546, 0.1562), (0.05546, -0.03202, 0.1562), (0.06404, -2.649e-08, 0.1562), (0.05546, 0.03202, 0.1562), (0.03202, 0.05546, 0.1562), (-0.03425, 0.05933, 0.1227), (-1.964e-08, 0.0685, 0.1227), (-0.05933, 0.03425, 0.1227), (-0.0685, -3.989e-09, 0.1227), (-0.05933, -0.03425, 0.1227), (-0.03425, -0.05933, 0.1227), (-1.703e-08, -0.0685, 0.1227), (0.03425, -0.05933, 0.1227), (0.05933, -0.03425, 0.1227), (0.0685, -2.742e-08, 0.1227), (0.05933, 0.03425, 0.1227), (0.03425, 0.05933, 0.1227), (-0.03202, 0.05546, 0.1976), (-1.998e-08, 0.06404, 0.1976), (-0.05546, 0.03202, 0.1976), (-0.06404, -2.421e-09, 0.1976), (-0.05546, -0.03202, 0.1976), (-0.03202, -0.05546, 0.1976), (-1.697e-08, -0.06404, 0.1976), (0.03202, -0.05546, 0.1976), (0.05546, -0.03202, 0.1976), (0.06404, -2.468e-08, 0.1976), (0.05546, 0.03202, 0.1976), (0.03202, 0.05546, 0.1976)], [], [(2, 3, 27, 26), (9, 10, 34, 33), (6, 7, 31, 30), (3, 4, 28, 27), (10, 11, 35, 34), (0, 1, 24, 25), (7, 8, 32, 31), (4, 5, 29, 28), (11, 0, 25, 35), (1, 2, 26, 24), (8, 9, 33, 32), (5, 6, 30, 29), (22, 23, 71, 70), (36, 37, 25, 24), (38, 36, 24, 26), (39, 38, 26, 27), (40, 39, 27, 28), (41, 40, 28, 29), (42, 41, 29, 30), (43, 42, 30, 31), (44, 43, 31, 32), (45, 44, 32, 33), (46, 45, 33, 34), (47, 46, 34, 35), (37, 47, 35, 25), (13, 12, 37, 36), (14, 13, 36, 38), (15, 14, 38, 39), (16, 15, 39, 40), (17, 16, 40, 41), (18, 17, 41, 42), (19, 18, 42, 43), (20, 19, 43, 44), (21, 20, 44, 45), (22, 21, 45, 46), (23, 22, 46, 47), (12, 23, 47, 37), (51, 52, 76, 75), (12, 13, 60, 61), (19, 20, 68, 67), (16, 17, 65, 64), (23, 12, 61, 71), (13, 14, 62, 60), (20, 21, 69, 68), (17, 18, 66, 65), (14, 15, 63, 62), (21, 22, 70, 69), (18, 19, 67, 66), (15, 16, 64, 63), (48, 49, 61, 60), (50, 48, 60, 62), (51, 50, 62, 63), (52, 51, 63, 64), (53, 52, 64, 65), (54, 53, 65, 66), (55, 54, 66, 67), (56, 55, 67, 68), (57, 56, 68, 69), (58, 57, 69, 70), (59, 58, 70, 71), (49, 59, 71, 61), (58, 59, 83, 82), (49, 48, 72, 73), (55, 56, 80, 79), (52, 53, 77, 76), (59, 49, 73, 83), (48, 50, 74, 72), (56, 57, 81, 80), (53, 54, 78, 77), (50, 51, 75, 74), (57, 58, 82, 81), (54, 55, 79, 78)])
me_circle_001.polygons.foreach_set('use_smooth', [True] * 72)
_uv = me_circle_001.uv_layers.new(name='UVMap')
_uv.uv.foreach_set('vector', [0.1668, 0.5913, 0.2501, 0.5913, 0.2501, 0.6623, 0.1668, 0.6623, 0.7499, 0.5913, 0.8332, 0.5913, 0.8332, 0.6623, 0.7499, 0.6623, 0.5, 0.5913, 0.5833, 0.5913, 0.5833, 0.6623, 0.5, 0.6623, 0.2501, 0.5913, 0.3334, 0.5913, 0.3334, 0.6623, 0.2501, 0.6623, 0.8332, 0.5913, 0.9165, 0.5913, 0.9165, 0.6623, 0.8332, 0.6623, 0.0001645, 0.5913, 0.08347, 0.5913, 0.08347, 0.6623, 0.0001644, 0.6623, 0.5833, 0.5913, 0.6666, 0.5913, 0.6666, 0.6623, 0.5833, 0.6623, 0.3334, 0.5913, 0.4167, 0.5913, 0.4167, 0.6623, 0.3334, 0.6623, 0.9165, 0.5913, 0.9998, 0.5913, 0.9998, 0.6623, 0.9165, 0.6623, 0.08347, 0.5913, 0.1668, 0.5913, 0.1668, 0.6623, 0.08347, 0.6623, 0.6666, 0.5913, 0.7499, 0.5913, 0.7499, 0.6623, 0.6666, 0.6623, 0.4167, 0.5913, 0.5, 0.5913, 0.5, 0.6623, 0.4167, 0.6623, 0.4193, 0.3274, 0.45, 0.3285, 0.449, 0.3504, 0.4188, 0.3493, 0.5726, 0.229, 0.5924, 0.1662, 0.629, 0.1686, 0.6037, 0.2483, 0.5254, 0.2739, 0.5726, 0.229, 0.6037, 0.2483, 0.5433, 0.3058, 0.4624, 0.2901, 0.5254, 0.2739, 0.5433, 0.3058, 0.4625, 0.3268, 0.3995, 0.2736, 0.4624, 0.2901, 0.4625, 0.3268, 0.3817, 0.3056, 0.3526, 0.2284, 0.3995, 0.2736, 0.3817, 0.3056, 0.3213, 0.2478, 0.3334, 0.1655, 0.3526, 0.2284, 0.3213, 0.2478, 0.2964, 0.1676, 0.3529, 0.09795, 0.3331, 0.1607, 0.2964, 0.1583, 0.3218, 0.07866, 0.4001, 0.05302, 0.3529, 0.09795, 0.3218, 0.07866, 0.3822, 0.02109, 0.4631, 0.03677, 0.4001, 0.05302, 0.3822, 0.02109, 0.463, 0.0001644, 0.526, 0.05331, 0.4631, 0.03677, 0.463, 0.0001644, 0.5438, 0.02128, 0.5729, 0.09854, 0.526, 0.05331, 0.5438, 0.02128, 0.6041, 0.07916, 0.5921, 0.1614, 0.5729, 0.09854, 0.6041, 0.07916, 0.629, 0.1594, 0.5152, 0.1935, 0.5243, 0.1636, 0.5924, 0.1662, 0.5726, 0.229, 0.4927, 0.215, 0.5152, 0.1935, 0.5726, 0.229, 0.5254, 0.2739, 0.4626, 0.2229, 0.4927, 0.215, 0.5254, 0.2739, 0.4624, 0.2901, 0.4325, 0.215, 0.4626, 0.2229, 0.4624, 0.2901, 0.3995, 0.2736, 0.4101, 0.1934, 0.4325, 0.215, 0.3995, 0.2736, 0.3526, 0.2284, 0.4012, 0.1636, 0.4101, 0.1934, 0.3526, 0.2284, 0.3334, 0.1655, 0.4103, 0.1334, 0.4012, 0.1633, 0.3331, 0.1607, 0.3529, 0.09795, 0.4327, 0.1119, 0.4103, 0.1334, 0.3529, 0.09795, 0.4001, 0.05302, 0.4629, 0.1041, 0.4327, 0.1119, 0.4001, 0.05302, 0.4631, 0.03677, 0.493, 0.1119, 0.4629, 0.1041, 0.4631, 0.03677, 0.526, 0.05331, 0.5154, 0.1335, 0.493, 0.1119, 0.526, 0.05331, 0.5729, 0.09854, 0.5243, 0.1633, 0.5154, 0.1335, 0.5729, 0.09854, 0.5921, 0.1614, 0.3886, 0.4566, 0.3591, 0.4563, 0.3599, 0.4198, 0.3887, 0.4201, 0.4807, 0.5048, 0.45, 0.5064, 0.449, 0.4846, 0.4795, 0.4828, 0.3271, 0.3285, 0.3578, 0.3274, 0.3584, 0.3493, 0.3282, 0.3503, 0.3579, 0.5075, 0.3272, 0.5064, 0.3281, 0.4845, 0.3583, 0.4856, 0.45, 0.3285, 0.4807, 0.3302, 0.4794, 0.3523, 0.449, 0.3504, 0.45, 0.5064, 0.4193, 0.5075, 0.4188, 0.4857, 0.449, 0.4846, 0.3578, 0.3274, 0.3886, 0.3271, 0.3886, 0.3489, 0.3584, 0.3493, 0.3272, 0.5064, 0.2964, 0.5047, 0.2977, 0.4826, 0.3281, 0.4845, 0.4193, 0.5075, 0.3886, 0.5079, 0.3885, 0.486, 0.4188, 0.4857, 0.3886, 0.3271, 0.4193, 0.3274, 0.4188, 0.3493, 0.3886, 0.3489, 0.2964, 0.3301, 0.3271, 0.3285, 0.3282, 0.3503, 0.2976, 0.3521, 0.3886, 0.5079, 0.3579, 0.5075, 0.3583, 0.4856, 0.3885, 0.486, 0.4475, 0.4552, 0.4766, 0.4534, 0.4795, 0.4828, 0.449, 0.4846, 0.4181, 0.4562, 0.4475, 0.4552, 0.449, 0.4846, 0.4188, 0.4857, 0.3886, 0.4566, 0.4181, 0.4562, 0.4188, 0.4857, 0.3885, 0.486, 0.3591, 0.4563, 0.3886, 0.4566, 0.3885, 0.486, 0.3583, 0.4856, 0.3296, 0.4554, 0.3591, 0.4563, 0.3583, 0.4856, 0.3281, 0.4845, 0.3006, 0.4537, 0.3296, 0.4554, 0.3281, 0.4845, 0.2977, 0.4826, 0.3297, 0.3797, 0.3006, 0.3815, 0.2976, 0.3521, 0.3282, 0.3503, 0.3591, 0.3787, 0.3297, 0.3797, 0.3282, 0.3503, 0.3584, 0.3493, 0.3886, 0.3783, 0.3591, 0.3787, 0.3584, 0.3493, 0.3886, 0.3489, 0.4181, 0.3786, 0.3886, 0.3783, 0.3886, 0.3489, 0.4188, 0.3493, 0.4475, 0.3796, 0.4181, 0.3786, 0.4188, 0.3493, 0.449, 0.3504, 0.4765, 0.3812, 0.4475, 0.3796, 0.449, 0.3504, 0.4794, 0.3523, 0.4181, 0.3786, 0.4475, 0.3796, 0.446, 0.416, 0.4172, 0.4151, 0.4766, 0.4534, 0.4475, 0.4552, 0.4461, 0.419, 0.4747, 0.4176, 0.3297, 0.3797, 0.3591, 0.3787, 0.3597, 0.4151, 0.331, 0.4159, 0.3591, 0.4563, 0.3296, 0.4554, 0.3311, 0.4189, 0.3599, 0.4198, 0.4475, 0.3796, 0.4765, 0.3812, 0.4749, 0.4173, 0.446, 0.416, 0.4475, 0.4552, 0.4181, 0.4562, 0.4174, 0.4199, 0.4461, 0.419, 0.3591, 0.3787, 0.3886, 0.3783, 0.3885, 0.4148, 0.3597, 0.4151, 0.3296, 0.4554, 0.3006, 0.4537, 0.3022, 0.4176, 0.3311, 0.4189, 0.4181, 0.4562, 0.3886, 0.4566, 0.3887, 0.4201, 0.4174, 0.4199, 0.3886, 0.3783, 0.4181, 0.3786, 0.4172, 0.4151, 0.3885, 0.4148, 0.3006, 0.3815, 0.3297, 0.3797, 0.331, 0.4159, 0.3024, 0.4173])
me_circle_001.materials.append(mat_dead_mat)
me_circle_001.use_remesh_preserve_volume = False
me_circle_001.use_remesh_preserve_attributes = False
me_circle_001.use_mirror_vertex_groups = False
me_circle_001.use_paint_bone_selection = False
me_circle_001.use_paint_mask = True
me_circle_001.update()
me_circle_000 = bpy.data.meshes.new('Circle.000')
me_circle_000.from_pydata([(-0.03202, 0.05546, 0.1976), (-1.998e-08, 0.06404, 0.1976), (-0.05546, 0.03202, 0.1976), (-0.06404, -2.421e-09, 0.1976), (-0.05546, -0.03202, 0.1976), (-0.03202, -0.05546, 0.1976), (-1.697e-08, -0.06404, 0.1976), (0.03202, -0.05546, 0.1976), (0.05546, -0.03202, 0.1976), (0.06404, -2.468e-08, 0.1976), (0.05546, 0.03202, 0.1976), (0.03202, 0.05546, 0.1976), (-0.04506, 0.07805, 0.2577), (-2.859e-08, 0.09012, 0.2577), (-0.07805, 0.04506, 0.2577), (-0.09012, 2.628e-09, 0.2577), (-0.07805, -0.04506, 0.2577), (-0.04506, -0.07805, 0.2577), (-2.435e-08, -0.09012, 0.2577), (0.04506, -0.07805, 0.2577), (0.07805, -0.04506, 0.2577), (0.09012, -2.87e-08, 0.2577), (0.07805, 0.04506, 0.2577), (0.04506, 0.07805, 0.2577), (-0.05534, 0.09585, 0.3114), (-3.522e-08, 0.1107, 0.3114), (-0.09585, 0.05534, 0.3114), (-0.1107, 7.262e-09, 0.3114), (-0.09585, -0.05534, 0.3114), (-0.05534, -0.09585, 0.3114), (-3.001e-08, -0.1107, 0.3114), (0.05534, -0.09585, 0.3114), (0.09585, -0.05534, 0.3114), (0.1107, -3.121e-08, 0.3114), (0.09585, 0.05534, 0.3114), (0.05534, 0.09585, 0.3114), (-0.05534, 0.09585, 0.3887), (-3.522e-08, 0.1107, 0.3887), (-0.09585, 0.05534, 0.3887), (-0.1107, 1.064e-08, 0.3887), (-0.09585, -0.05534, 0.3887), (-0.05534, -0.09585, 0.3887), (-3.001e-08, -0.1107, 0.3887), (0.05534, -0.09585, 0.3887), (0.09585, -0.05534, 0.3887), (0.1107, -2.783e-08, 0.3887), (0.09585, 0.05534, 0.3887), (0.05534, 0.09585, 0.3887), (-0.04427, 0.07668, 0.4468), (-2.882e-08, 0.08855, 0.4468), (-0.07668, 0.04427, 0.4468), (-0.08855, 1.128e-08, 0.4468), (-0.07668, -0.04427, 0.4468), (-0.04427, -0.07668, 0.4468), (-2.465e-08, -0.08855, 0.4468), (0.04427, -0.07668, 0.4468), (0.07668, -0.04427, 0.4468), (0.08855, -1.95e-08, 0.4468), (0.07668, 0.04427, 0.4468), (0.04427, 0.07668, 0.4468), (-0.01868, 0.03235, 0.4826), (-1.322e-08, 0.03735, 0.4826), (-0.03235, 0.01868, 0.4826), (-0.03735, 8.182e-09, 0.4826), (-0.03235, -0.01868, 0.4826), (-0.01868, -0.03235, 0.4826), (-1.146e-08, -0.03735, 0.4826), (0.01868, -0.03235, 0.4826), (0.03235, -0.01868, 0.4826), (0.03735, -4.802e-09, 0.4826), (0.03235, 0.01868, 0.4826), (0.01868, 0.03235, 0.4826)], [], [(6, 7, 19, 18), (18, 19, 31, 30), (3, 4, 16, 15), (10, 11, 23, 22), (1, 0, 12, 13), (7, 8, 20, 19), (4, 5, 17, 16), (11, 1, 13, 23), (0, 2, 14, 12), (8, 9, 21, 20), (5, 6, 18, 17), (2, 3, 15, 14), (9, 10, 22, 21), (33, 34, 46, 45), (15, 16, 28, 27), (22, 23, 35, 34), (13, 12, 24, 25), (19, 20, 32, 31), (16, 17, 29, 28), (23, 13, 25, 35), (12, 14, 26, 24), (20, 21, 33, 32), (17, 18, 30, 29), (14, 15, 27, 26), (21, 22, 34, 33), (38, 39, 51, 50), (30, 31, 43, 42), (27, 28, 40, 39), (34, 35, 47, 46), (25, 24, 36, 37), (31, 32, 44, 43), (28, 29, 41, 40), (35, 25, 37, 47), (24, 26, 38, 36), (32, 33, 45, 44), (29, 30, 42, 41), (26, 27, 39, 38), (50, 51, 63, 62), (45, 46, 58, 57), (42, 43, 55, 54), (39, 40, 52, 51), (46, 47, 59, 58), (37, 36, 48, 49), (43, 44, 56, 55), (40, 41, 53, 52), (47, 37, 49, 59), (36, 38, 50, 48), (44, 45, 57, 56), (41, 42, 54, 53), (60, 62, 63, 64, 65, 66, 67, 68, 69, 70, 71, 61), (57, 58, 70, 69), (54, 55, 67, 66), (51, 52, 64, 63), (58, 59, 71, 70), (49, 48, 60, 61), (55, 56, 68, 67), (52, 53, 65, 64), (59, 49, 61, 71), (48, 50, 62, 60), (56, 57, 69, 68), (53, 54, 66, 65)])
me_circle_000.polygons.foreach_set('use_smooth', [True] * 61)
_uv = me_circle_000.uv_layers.new(name='UVMap')
_uv.uv.foreach_set('vector', [0.01437, 0.01236, 0.04497, 0.01389, 0.04696, 0.07345, 0.005137, 0.07218, 0.005137, 0.07218, 0.04696, 0.07345, 0.04974, 0.1222, 0.0001644, 0.1245, 0.1837, 0.2957, 0.2141, 0.3035, 0.2038, 0.3636, 0.1622, 0.3539, 0.2141, 0.007937, 0.2457, 0.01008, 0.246, 0.0717, 0.2038, 0.068, 0.01437, 0.3079, 0.04497, 0.3095, 0.04696, 0.369, 0.005137, 0.3677, 0.04497, 0.01389, 0.07565, 0.009733, 0.08818, 0.06859, 0.04696, 0.07345, 0.2141, 0.3035, 0.2457, 0.3056, 0.246, 0.3673, 0.2038, 0.3636, 0.2457, 0.01008, 0.2777, 0.006684, 0.2904, 0.06923, 0.246, 0.0717, 0.04497, 0.3095, 0.07566, 0.3053, 0.08818, 0.3642, 0.04696, 0.369, 0.07565, 0.009733, 0.1055, 0.0001644, 0.1301, 0.05735, 0.08818, 0.06859, 0.2457, 0.3056, 0.2777, 0.3022, 0.2904, 0.3648, 0.246, 0.3673, 0.07566, 0.3053, 0.1055, 0.2957, 0.1301, 0.3529, 0.08818, 0.3642, 0.1837, 0.0001644, 0.2141, 0.007937, 0.2038, 0.068, 0.1622, 0.0583, 0.1468, 0.1098, 0.1967, 0.1169, 0.1918, 0.1785, 0.1476, 0.1762, 0.1622, 0.3539, 0.2038, 0.3636, 0.1967, 0.4125, 0.1468, 0.4054, 0.2038, 0.068, 0.246, 0.0717, 0.244, 0.1223, 0.1967, 0.1169, 0.005137, 0.3677, 0.04696, 0.369, 0.04974, 0.4177, 0.0001644, 0.4201, 0.04696, 0.07345, 0.08818, 0.06859, 0.0965, 0.1173, 0.04974, 0.1222, 0.2038, 0.3636, 0.246, 0.3673, 0.244, 0.4179, 0.1967, 0.4125, 0.246, 0.0717, 0.2904, 0.06923, 0.2961, 0.1254, 0.244, 0.1223, 0.04696, 0.369, 0.08818, 0.3642, 0.0965, 0.4129, 0.04974, 0.4177, 0.08818, 0.06859, 0.1301, 0.05735, 0.1468, 0.1098, 0.0965, 0.1173, 0.246, 0.3673, 0.2904, 0.3648, 0.2961, 0.421, 0.244, 0.4179, 0.08818, 0.3642, 0.1301, 0.3529, 0.1468, 0.4054, 0.0965, 0.4129, 0.1622, 0.0583, 0.2038, 0.068, 0.1967, 0.1169, 0.1468, 0.1098, 0.1029, 0.4733, 0.1476, 0.4717, 0.1474, 0.5252, 0.1077, 0.5224, 0.0001644, 0.1245, 0.04974, 0.1222, 0.05805, 0.1838, 0.009155, 0.1952, 0.1468, 0.4054, 0.1967, 0.4125, 0.1918, 0.474, 0.1476, 0.4717, 0.1967, 0.1169, 0.244, 0.1223, 0.2362, 0.1852, 0.1918, 0.1785, 0.0001644, 0.4201, 0.04974, 0.4177, 0.05805, 0.4794, 0.009155, 0.4908, 0.04974, 0.1222, 0.0965, 0.1173, 0.1029, 0.1777, 0.05805, 0.1838, 0.1967, 0.4125, 0.244, 0.4179, 0.2362, 0.4808, 0.1918, 0.474, 0.244, 0.1223, 0.2961, 0.1254, 0.2847, 0.1981, 0.2362, 0.1852, 0.04974, 0.4177, 0.0965, 0.4129, 0.1029, 0.4733, 0.05805, 0.4794, 0.0965, 0.1173, 0.1468, 0.1098, 0.1476, 0.1762, 0.1029, 0.1777, 0.244, 0.4179, 0.2961, 0.421, 0.2847, 0.4937, 0.2362, 0.4808, 0.0965, 0.4129, 0.1468, 0.4054, 0.1476, 0.4717, 0.1029, 0.4733, 0.1077, 0.5224, 0.1474, 0.5252, 0.1262, 0.5801, 0.1082, 0.5773, 0.1476, 0.1762, 0.1918, 0.1785, 0.188, 0.2267, 0.1474, 0.2297, 0.009155, 0.1952, 0.05805, 0.1838, 0.07094, 0.2328, 0.03285, 0.2499, 0.1476, 0.4717, 0.1918, 0.474, 0.188, 0.5223, 0.1474, 0.5252, 0.1918, 0.1785, 0.2362, 0.1852, 0.2243, 0.2333, 0.188, 0.2267, 0.009155, 0.4908, 0.05805, 0.4794, 0.07094, 0.5284, 0.03285, 0.5455, 0.05805, 0.1838, 0.1029, 0.1777, 0.1077, 0.2269, 0.07094, 0.2328, 0.1918, 0.474, 0.2362, 0.4808, 0.2243, 0.5289, 0.188, 0.5223, 0.2362, 0.1852, 0.2847, 0.1981, 0.2599, 0.2502, 0.2243, 0.2333, 0.05805, 0.4794, 0.1029, 0.4733, 0.1077, 0.5224, 0.07094, 0.5284, 0.1029, 0.1777, 0.1476, 0.1762, 0.1474, 0.2297, 0.1077, 0.2269, 0.2362, 0.4808, 0.2847, 0.4937, 0.2599, 0.5457, 0.2243, 0.5289, 0.4895, 0.3815, 0.481, 0.3669, 0.481, 0.3501, 0.4895, 0.3355, 0.504, 0.3271, 0.5209, 0.3271, 0.5355, 0.3355, 0.5439, 0.3501, 0.5439, 0.3669, 0.5355, 0.3815, 0.5209, 0.3899, 0.504, 0.3899, 0.1474, 0.2297, 0.188, 0.2267, 0.188, 0.2817, 0.1701, 0.2853, 0.03285, 0.2499, 0.07094, 0.2328, 0.09024, 0.2856, 0.0743, 0.2954, 0.1474, 0.5252, 0.188, 0.5223, 0.188, 0.5772, 0.1701, 0.5809, 0.188, 0.2267, 0.2243, 0.2333, 0.2058, 0.2842, 0.188, 0.2817, 0.03285, 0.5455, 0.07094, 0.5284, 0.09023, 0.5811, 0.0743, 0.591, 0.07094, 0.2328, 0.1077, 0.2269, 0.1082, 0.2817, 0.09024, 0.2856, 0.188, 0.5223, 0.2243, 0.5289, 0.2058, 0.5798, 0.188, 0.5772, 0.2243, 0.2333, 0.2599, 0.2502, 0.2213, 0.2931, 0.2058, 0.2842, 0.07094, 0.5284, 0.1077, 0.5224, 0.1082, 0.5773, 0.09023, 0.5811, 0.1077, 0.2269, 0.1474, 0.2297, 0.1262, 0.2846, 0.1082, 0.2817, 0.2243, 0.5289, 0.2599, 0.5457, 0.2213, 0.5886, 0.2058, 0.5798])
me_circle_000.materials.append(mat_dead_mat)
me_circle_000.use_remesh_preserve_volume = False
me_circle_000.use_remesh_preserve_attributes = False
me_circle_000.use_mirror_vertex_groups = False
me_circle_000.use_paint_bone_selection = False
me_circle_000.use_paint_mask = True
me_circle_000.update()
me_plane_004 = bpy.data.meshes.new('Plane.004')
me_plane_004.from_pydata([(-1.0, -1.0, 0.0), (1.0, -1.0, 0.0), (-1.0, 1.0, 0.0), (1.0, 1.0, 0.0), (-3.0, -1.0, 0.0), (-3.0, 1.0, 0.0), (-1.0, 3.0, 0.0), (1.0, 3.0, 0.0)], [], [(0, 1, 3, 2), (0, 2, 5, 4), (2, 3, 7, 6)])
me_plane_004.use_remesh_preserve_volume = False
me_plane_004.use_remesh_preserve_attributes = False
me_plane_004.use_mirror_vertex_groups = False
me_plane_004.update()
me_plane_003 = bpy.data.meshes.new('Plane.003')
me_plane_003.from_pydata([(-1.0, -0.6, 0.0), (1.0, -0.6, 0.0), (-1.0, 0.6, 0.0), (1.0, 0.6, 0.0), (-3.0, -0.6, 0.0), (-3.0, 0.6, 0.0), (-1.0, -0.6, 3.0), (1.0, -0.6, 3.0), (-1.0, 0.6, 3.0), (1.0, 0.6, 3.0), (-3.0, -0.6, 3.0), (-3.0, 0.6, 3.0)], [], [(0, 1, 3, 2), (0, 2, 5, 4), (0, 4, 10, 6), (2, 3, 9, 8), (1, 0, 6, 7), (5, 2, 8, 11), (3, 1, 7, 9), (6, 8, 9, 7), (10, 11, 8, 6)])
me_plane_003.polygons.foreach_set('use_smooth', [True] * 9)
_uv = me_plane_003.uv_layers.new(name='UVMap')
_uv.uv.foreach_set('vector', [0.2175, 0.4569, 0.4348, 0.4569, 0.4348, 0.5874, 0.2175, 0.5874, 0.2175, 0.4569, 0.2175, 0.5874, 0.0001047, 0.5874, 0.0001047, 0.4569, 0.7825, 0.0001047, 0.9999, 0.0001047, 0.9999, 0.3261, 0.7825, 0.3261, 0.2175, 0.0001047, 0.4348, 0.0001047, 0.4348, 0.3261, 0.2175, 0.3261, 0.5652, 0.0001047, 0.7825, 0.0001047, 0.7825, 0.3261, 0.5652, 0.3261, 0.0001047, 0.0001048, 0.2175, 0.0001047, 0.2175, 0.3261, 0.0001048, 0.3261, 0.4348, 0.0001047, 0.5652, 0.0001047, 0.5652, 0.3261, 0.4348, 0.3261, 0.2175, 0.4567, 0.2175, 0.3263, 0.4348, 0.3263, 0.4348, 0.4567, 0.0001048, 0.4567, 0.0001047, 0.3263, 0.2175, 0.3263, 0.2175, 0.4567])
me_plane_003.materials.append(mat_dead_mat)
me_plane_003.use_remesh_preserve_volume = False
me_plane_003.use_remesh_preserve_attributes = False
me_plane_003.use_mirror_vertex_groups = False
me_plane_003.use_paint_bone_selection = False
me_plane_003.use_paint_mask = True
me_plane_003.update()
me_plane_002 = bpy.data.meshes.new('Plane.002')
me_plane_002.from_pydata([(-1.0, -0.6, 0.0), (1.0, -0.6, 0.0), (-1.0, 0.6, 0.0), (1.0, 0.6, 0.0), (-3.0, -0.6, 0.0), (-3.0, 0.6, 0.0), (3.0, -0.6, 0.0), (3.0, 0.6, 0.0), (-1.0, -0.6, 3.0), (1.0, -0.6, 3.0), (-1.0, 0.6, 3.0), (1.0, 0.6, 3.0), (-3.0, -0.6, 3.0), (-3.0, 0.6, 3.0), (3.0, -0.6, 3.0), (3.0, 0.6, 3.0)], [], [(0, 1, 3, 2), (0, 2, 5, 4), (3, 1, 6, 7), (6, 1, 9, 14), (0, 4, 12, 8), (2, 3, 11, 10), (1, 0, 8, 9), (3, 7, 15, 11), (5, 2, 10, 13), (15, 14, 9, 11), (8, 10, 11, 9), (12, 13, 10, 8)])
me_plane_002.polygons.foreach_set('use_smooth', [True] * 12)
_uv = me_plane_002.uv_layers.new(name='UVMap')
_uv.uv.foreach_set('vector', [0.5557, 0.0001538, 0.7778, 0.0001538, 0.7778, 0.1334, 0.5557, 0.1334, 0.5557, 0.0001538, 0.5557, 0.1334, 0.3336, 0.1334, 0.3336, 0.0001539, 0.7778, 0.1334, 0.7778, 0.0001538, 0.9998, 0.0001538, 0.9998, 0.1334, 0.3333, 0.0001538, 0.3333, 0.2222, 0.0001538, 0.2222, 0.0001538, 0.0001538, 0.3333, 0.4443, 0.3333, 0.6664, 0.0001538, 0.6664, 0.0001538, 0.4443, 0.2222, 0.6667, 0.4443, 0.6667, 0.4443, 0.9998, 0.2222, 0.9998, 0.3333, 0.2222, 0.3333, 0.4443, 0.0001538, 0.4443, 0.0001538, 0.2222, 0.4443, 0.6667, 0.6664, 0.6667, 0.6664, 0.9998, 0.4443, 0.9998, 0.0001538, 0.6667, 0.2222, 0.6667, 0.2222, 0.9998, 0.0001538, 0.9998, 0.9998, 0.1337, 0.9998, 0.267, 0.7778, 0.267, 0.7778, 0.1337, 0.5557, 0.267, 0.5557, 0.1337, 0.7778, 0.1337, 0.7778, 0.267, 0.3336, 0.267, 0.3336, 0.1337, 0.5557, 0.1337, 0.5557, 0.267])
me_plane_002.materials.append(mat_dead_mat)
me_plane_002.use_remesh_preserve_volume = False
me_plane_002.use_remesh_preserve_attributes = False
me_plane_002.use_mirror_vertex_groups = False
me_plane_002.use_paint_bone_selection = False
me_plane_002.use_paint_mask = True
me_plane_002.update()
me_plane_001 = bpy.data.meshes.new('Plane.001')
me_plane_001.from_pydata([(-0.6, -0.6, 0.0), (0.6, -0.6, 0.0), (-0.6, 0.6, 0.0), (0.6, 0.6, 0.0), (-3.0, -0.6, 0.0), (-3.0, 0.6, 0.0), (-0.6, -3.0, 0.0), (0.6, -3.0, 0.0), (-0.6, 3.0, 0.0), (0.6, 3.0, 0.0), (-0.6, -0.6, 3.0), (0.6, -0.6, 3.0), (-0.6, 0.6, 3.0), (0.6, 0.6, 3.0), (-3.0, -0.6, 3.0), (-3.0, 0.6, 3.0), (-0.6, -3.0, 3.0), (0.6, -3.0, 3.0), (-0.6, 3.0, 3.0), (0.6, 3.0, 3.0)], [], [(0, 1, 3, 2), (0, 2, 5, 4), (1, 0, 6, 7), (2, 3, 9, 8), (6, 0, 10, 16), (0, 4, 14, 10), (9, 3, 13, 19), (1, 7, 17, 11), (5, 2, 12, 15), (3, 1, 11, 13), (2, 8, 18, 12), (18, 19, 13, 12), (13, 11, 10, 12), (17, 16, 10, 11), (14, 15, 12, 10)])
me_plane_001.polygons.foreach_set('use_smooth', [True] * 15)
_uv = me_plane_001.uv_layers.new(name='UVMap')
_uv.uv.foreach_set('vector', [0.2052, 0.5381, 0.2052, 0.4355, 0.3078, 0.4355, 0.3078, 0.5381, 0.2052, 0.5381, 0.3078, 0.5381, 0.3078, 0.7431, 0.2052, 0.7431, 0.2052, 0.4355, 0.2052, 0.5381, 0.0001843, 0.5381, 0.0001843, 0.4355, 0.3078, 0.5381, 0.3078, 0.4355, 0.5128, 0.4355, 0.5128, 0.5381, 0.4355, 0.0001843, 0.6406, 0.0001843, 0.6406, 0.2565, 0.4355, 0.2565, 0.6406, 0.0001843, 0.8457, 0.0001843, 0.8457, 0.2565, 0.6406, 0.2565, 0.7695, 0.4355, 0.7695, 0.6406, 0.5132, 0.6406, 0.5132, 0.4355, 0.7695, 0.7431, 0.7695, 0.9482, 0.5132, 0.9482, 0.5132, 0.7431, 0.0001843, 0.7435, 0.2052, 0.7435, 0.2052, 0.9998, 0.0001843, 0.9998, 0.7695, 0.6406, 0.7695, 0.7431, 0.5132, 0.7431, 0.5132, 0.6406, 0.2052, 0.7435, 0.4103, 0.7435, 0.4103, 0.9998, 0.2052, 0.9998, 0.3627, 0.0001843, 0.4352, 0.07268, 0.2902, 0.2177, 0.2177, 0.1452, 0.2902, 0.2177, 0.2177, 0.2902, 0.1452, 0.2177, 0.2177, 0.1452, 0.07268, 0.4352, 0.0001843, 0.3627, 0.1452, 0.2177, 0.2177, 0.2902, 0.0001843, 0.07268, 0.07268, 0.0001843, 0.2177, 0.1452, 0.1452, 0.2177])
me_plane_001.materials.append(mat_dead_mat)
me_plane_001.use_remesh_preserve_volume = False
me_plane_001.use_remesh_preserve_attributes = False
me_plane_001.use_mirror_vertex_groups = False
me_plane_001.use_paint_bone_selection = False
me_plane_001.use_paint_mask = True
me_plane_001.update()
me_plane = bpy.data.meshes.new('Plane')
me_plane.from_pydata([(-1.0, -1.0, 0.0), (1.0, -1.0, 0.0), (-1.0, 1.0, 0.0), (1.0, 1.0, 0.0), (-1.0, -3.0, 0.0), (1.0, -3.0, 0.0), (-1.0, 3.0, 0.0), (1.0, 3.0, 0.0), (-3.0, -1.0, 0.0), (-3.0, 1.0, 0.0), (3.0, -1.0, 0.0), (3.0, 1.0, 0.0)], [], [(0, 1, 3, 2), (1, 0, 4, 5), (2, 3, 7, 6), (0, 2, 9, 8), (3, 1, 10, 11)])
me_plane.use_remesh_preserve_volume = False
me_plane.use_remesh_preserve_attributes = False
me_plane.use_mirror_vertex_groups = False
me_plane.update()
me_circle_002 = bpy.data.meshes.new('Circle.002')
me_circle_002.from_pydata([(0.0, 0.1849, 0.0), (-0.09243, 0.1601, 0.0), (-0.1601, 0.09243, 0.0), (-0.1849, -8.08e-09, 0.0), (-0.1601, -0.09243, 0.0), (-0.09243, -0.1601, 0.0), (-2.791e-08, -0.1849, 0.0), (0.09243, -0.1601, 0.0), (0.1601, -0.09243, 0.0), (0.1849, -8.594e-08, 0.0), (0.1601, 0.09243, 0.0), (0.09243, 0.1601, 0.0), (-1.964e-08, 0.0685, 0.09732), (-0.03425, 0.05933, 0.09732), (-0.05933, 0.03425, 0.09732), (-0.0685, -5.099e-09, 0.09732), (-0.05933, -0.03425, 0.09732), (-0.03425, -0.05933, 0.09732), (-1.703e-08, -0.0685, 0.09732), (0.03425, -0.05933, 0.09732), (0.05933, -0.03425, 0.09732), (0.0685, -2.853e-08, 0.09732), (0.05933, 0.03425, 0.09732), (0.03425, 0.05933, 0.09732), (-0.09243, 0.1601, 0.08151), (0.0, 0.1849, 0.08151), (-0.1601, 0.09243, 0.08151), (-0.1849, -4.517e-09, 0.08151), (-0.1601, -0.09243, 0.08151), (-0.09243, -0.1601, 0.08151), (-2.791e-08, -0.1849, 0.08151), (0.09243, -0.1601, 0.08151), (0.1601, -0.09243, 0.08151), (0.1849, -8.238e-08, 0.08151), (0.1601, 0.09243, 0.08151), (0.09243, 0.1601, 0.08151), (-0.07293, 0.1263, 0.09732), (-5.315e-09, 0.1459, 0.09732), (-0.1263, 0.07293, 0.09732), (-0.1459, -2.713e-09, 0.09732), (-0.1263, -0.07293, 0.09732), (-0.07293, -0.1263, 0.09732), (-2.3e-08, -0.1459, 0.09732), (0.07293, -0.1263, 0.09732), (0.1263, -0.07293, 0.09732), (0.1459, -6.433e-08, 0.09732), (0.1263, 0.07293, 0.09732), (0.07293, 0.1263, 0.09732), (-0.03202, 0.05546, 0.1562), (-1.998e-08, 0.06404, 0.1562), (-0.05546, 0.03202, 0.1562), (-0.06404, -4.232e-09, 0.1562), (-0.05546, -0.03202, 0.1562), (-0.03202, -0.05546, 0.1562), (-1.697e-08, -0.06404, 0.1562), (0.03202, -0.05546, 0.1562), (0.05546, -0.03202, 0.1562), (0.06404, -2.649e-08, 0.1562), (0.05546, 0.03202, 0.1562), (0.03202, 0.05546, 0.1562), (-0.03425, 0.05933, 0.1227), (-1.964e-08, 0.0685, 0.1227), (-0.05933, 0.03425, 0.1227), (-0.0685, -3.989e-09, 0.1227), (-0.05933, -0.03425, 0.1227), (-0.03425, -0.05933, 0.1227), (-1.703e-08, -0.0685, 0.1227), (0.03425, -0.05933, 0.1227), (0.05933, -0.03425, 0.1227), (0.0685, -2.742e-08, 0.1227), (0.05933, 0.03425, 0.1227), (0.03425, 0.05933, 0.1227), (-0.03202, 0.05546, 0.1976), (-1.998e-08, 0.06404, 0.1976), (-0.05546, 0.03202, 0.1976), (-0.06404, -2.421e-09, 0.1976), (-0.05546, -0.03202, 0.1976), (-0.03202, -0.05546, 0.1976), (-1.697e-08, -0.06404, 0.1976), (0.03202, -0.05546, 0.1976), (0.05546, -0.03202, 0.1976), (0.06404, -2.468e-08, 0.1976), (0.05546, 0.03202, 0.1976), (0.03202, 0.05546, 0.1976), (-0.04506, 0.07805, 0.2577), (-2.859e-08, 0.09012, 0.2577), (-0.07805, 0.04506, 0.2577), (-0.09012, 2.628e-09, 0.2577), (-0.07805, -0.04506, 0.2577), (-0.04506, -0.07805, 0.2577), (-2.435e-08, -0.09012, 0.2577), (0.04506, -0.07805, 0.2577), (0.07805, -0.04506, 0.2577), (0.09012, -2.87e-08, 0.2577), (0.07805, 0.04506, 0.2577), (0.04506, 0.07805, 0.2577), (-0.05534, 0.09585, 0.3114), (-3.522e-08, 0.1107, 0.3114), (-0.09585, 0.05534, 0.3114), (-0.1107, 7.262e-09, 0.3114), (-0.09585, -0.05534, 0.3114), (-0.05534, -0.09585, 0.3114), (-3.001e-08, -0.1107, 0.3114), (0.05534, -0.09585, 0.3114), (0.09585, -0.05534, 0.3114), (0.1107, -3.121e-08, 0.3114), (0.09585, 0.05534, 0.3114), (0.05534, 0.09585, 0.3114), (-0.1107, 1.064e-08, 0.3887), (-0.09585, -0.05534, 0.3887), (-3.001e-08, -0.1107, 0.3887), (-0.05534, -0.09585, 0.3604), (-0.07894, -0.07225, 0.3887), (-0.09585, 0.05534, 0.3585), (-0.08977, -0.05183, 0.4072), (-0.1065, 1.076e-08, 0.3996), (0.05534, 0.09585, 0.3734), (0.09585, 0.05534, 0.3306), (0.1107, -3.009e-08, 0.337), (-3.522e-08, 0.1107, 0.3434), (0.05534, -0.09585, 0.3332), (-0.106, 0.01751, 0.3887), (0.09585, -0.05534, 0.3512), (0.1054, 0.01989, 0.3528)], [], [(2, 3, 27, 26), (9, 10, 34, 33), (6, 7, 31, 30), (3, 4, 28, 27), (10, 11, 35, 34), (0, 1, 24, 25), (7, 8, 32, 31), (4, 5, 29, 28), (11, 0, 25, 35), (1, 2, 26, 24), (8, 9, 33, 32), (5, 6, 30, 29), (22, 23, 71, 70), (36, 37, 25, 24), (38, 36, 24, 26), (39, 38, 26, 27), (40, 39, 27, 28), (41, 40, 28, 29), (42, 41, 29, 30), (43, 42, 30, 31), (44, 43, 31, 32), (45, 44, 32, 33), (46, 45, 33, 34), (47, 46, 34, 35), (37, 47, 35, 25), (13, 12, 37, 36), (14, 13, 36, 38), (15, 14, 38, 39), (16, 15, 39, 40), (17, 16, 40, 41), (18, 17, 41, 42), (19, 18, 42, 43), (20, 19, 43, 44), (21, 20, 44, 45), (22, 21, 45, 46), (23, 22, 46, 47), (12, 23, 47, 37), (51, 52, 76, 75), (12, 13, 60, 61), (19, 20, 68, 67), (16, 17, 65, 64), (23, 12, 61, 71), (13, 14, 62, 60), (20, 21, 69, 68), (17, 18, 66, 65), (14, 15, 63, 62), (21, 22, 70, 69), (18, 19, 67, 66), (15, 16, 64, 63), (48, 49, 61, 60), (50, 48, 60, 62), (51, 50, 62, 63), (52, 51, 63, 64), (53, 52, 64, 65), (54, 53, 65, 66), (55, 54, 66, 67), (56, 55, 67, 68), (57, 56, 68, 69), (58, 57, 69, 70), (59, 58, 70, 71), (49, 59, 71, 61), (78, 79, 91, 90), (58, 59, 83, 82), (49, 48, 72, 73), (55, 56, 80, 79), (52, 53, 77, 76), (59, 49, 73, 83), (48, 50, 74, 72), (56, 57, 81, 80), (53, 54, 78, 77), (50, 51, 75, 74), (57, 58, 82, 81), (54, 55, 79, 78), (90, 91, 103, 102), (75, 76, 88, 87), (82, 83, 95, 94), (73, 72, 84, 85), (79, 80, 92, 91), (76, 77, 89, 88), (83, 73, 85, 95), (72, 74, 86, 84), (80, 81, 93, 92), (77, 78, 90, 89), (74, 75, 87, 86), (81, 82, 94, 93), (105, 106, 117, 123, 118), (87, 88, 100, 99), (94, 95, 107, 106), (85, 84, 96, 97), (91, 92, 104, 103), (88, 89, 101, 100), (95, 85, 97, 107), (84, 86, 98, 96), (92, 93, 105, 104), (89, 90, 102, 101), (86, 87, 99, 98), (93, 94, 106, 105), (102, 103, 120, 110), (99, 100, 109, 108), (106, 107, 116, 117), (97, 96, 119), (103, 104, 122, 120), (100, 101, 111, 112, 109), (107, 97, 119, 116), (96, 98, 113), (104, 105, 118, 122), (101, 102, 110, 111), (98, 99, 108, 121, 113), (108, 109, 114, 115), (109, 112, 114), (115, 121, 108), (117, 116, 119, 96, 113, 121, 115, 114, 112, 111, 110, 120, 122, 118)])
me_circle_002.polygons.foreach_set('use_smooth', [True] * 112)
_uv = me_circle_002.uv_layers.new(name='UVMap')
_uv.uv.foreach_set('vector', [0.2102, 0.8205, 0.3151, 0.8205, 0.3151, 0.91, 0.2102, 0.91, 0.3151, 0.9104, 0.4201, 0.9104, 0.4201, 0.9998, 0.3151, 0.9998, 0.0002047, 0.9104, 0.1052, 0.9104, 0.1052, 0.9998, 0.0002048, 0.9998, 0.3151, 0.8205, 0.4201, 0.8205, 0.4201, 0.91, 0.3151, 0.91, 0.4201, 0.9104, 0.5251, 0.9104, 0.5251, 0.9998, 0.4201, 0.9998, 0.0002047, 0.8205, 0.1052, 0.8205, 0.1052, 0.91, 0.0002047, 0.91, 0.1052, 0.9104, 0.2102, 0.9104, 0.2102, 0.9998, 0.1052, 0.9998, 0.4201, 0.8205, 0.5251, 0.8205, 0.5251, 0.91, 0.4201, 0.91, 0.5251, 0.9104, 0.6301, 0.9104, 0.6301, 0.9998, 0.5251, 0.9998, 0.1052, 0.8205, 0.2102, 0.8205, 0.2102, 0.91, 0.1052, 0.91, 0.2102, 0.9104, 0.3151, 0.9104, 0.3151, 0.9998, 0.2102, 0.9998, 0.5251, 0.8205, 0.6301, 0.8205, 0.6301, 0.91, 0.5251, 0.91, 0.3088, 0.8184, 0.2702, 0.8197, 0.2695, 0.7922, 0.3075, 0.7909, 0.1577, 0.3531, 0.2402, 0.3532, 0.2525, 0.3982, 0.1459, 0.3982, 0.08635, 0.3117, 0.1577, 0.3531, 0.1459, 0.3982, 0.05352, 0.3449, 0.0452, 0.2402, 0.08635, 0.3117, 0.05352, 0.3449, 0.0002047, 0.2525, 0.04531, 0.1577, 0.0452, 0.2402, 0.0002047, 0.2525, 0.0002048, 0.1459, 0.08665, 0.08635, 0.04531, 0.1577, 0.0002048, 0.1459, 0.05352, 0.05352, 0.1581, 0.0452, 0.08665, 0.08635, 0.05352, 0.05352, 0.1459, 0.0002047, 0.2406, 0.04531, 0.1581, 0.0452, 0.1459, 0.0002047, 0.2525, 0.0002047, 0.312, 0.08665, 0.2406, 0.04531, 0.2525, 0.0002047, 0.3449, 0.05352, 0.3532, 0.1582, 0.312, 0.08665, 0.3449, 0.05352, 0.3982, 0.1459, 0.3531, 0.2406, 0.3532, 0.1582, 0.3982, 0.1459, 0.3982, 0.2525, 0.3117, 0.312, 0.3531, 0.2406, 0.3982, 0.2525, 0.3449, 0.3449, 0.2402, 0.3532, 0.3117, 0.312, 0.3449, 0.3449, 0.2525, 0.3982, 0.1796, 0.2715, 0.2184, 0.2716, 0.2402, 0.3532, 0.1577, 0.3531, 0.1461, 0.2521, 0.1796, 0.2715, 0.1577, 0.3531, 0.08635, 0.3117, 0.1267, 0.2184, 0.1461, 0.2521, 0.08635, 0.3117, 0.0452, 0.2402, 0.1268, 0.1796, 0.1267, 0.2184, 0.0452, 0.2402, 0.04531, 0.1577, 0.1463, 0.1461, 0.1268, 0.1796, 0.04531, 0.1577, 0.08665, 0.08635, 0.1799, 0.1267, 0.1463, 0.1461, 0.08665, 0.08635, 0.1581, 0.0452, 0.2187, 0.1268, 0.1799, 0.1267, 0.1581, 0.0452, 0.2406, 0.04531, 0.2523, 0.1463, 0.2187, 0.1268, 0.2406, 0.04531, 0.312, 0.08665, 0.2716, 0.18, 0.2523, 0.1463, 0.312, 0.08665, 0.3532, 0.1582, 0.2715, 0.2187, 0.2716, 0.18, 0.3532, 0.1582, 0.3531, 0.2406, 0.2521, 0.2523, 0.2715, 0.2187, 0.3531, 0.2406, 0.3117, 0.312, 0.2184, 0.2716, 0.2521, 0.2523, 0.3117, 0.312, 0.2402, 0.3532, 0.1199, 0.7518, 0.08287, 0.7489, 0.087, 0.7032, 0.1231, 0.706, 0.2315, 0.8201, 0.1928, 0.8197, 0.1934, 0.7922, 0.2314, 0.7926, 0.4246, 0.8093, 0.3861, 0.8132, 0.3835, 0.7858, 0.4214, 0.782, 0.07709, 0.8131, 0.03866, 0.8091, 0.04169, 0.7818, 0.0795, 0.7857, 0.2702, 0.8197, 0.2315, 0.8201, 0.2314, 0.7926, 0.2695, 0.7922, 0.1928, 0.8197, 0.1542, 0.8183, 0.1554, 0.7909, 0.1934, 0.7922, 0.3861, 0.8132, 0.3475, 0.8163, 0.3455, 0.7888, 0.3835, 0.7858, 0.03866, 0.8091, 0.0002047, 0.8044, 0.003691, 0.7768, 0.04169, 0.7818, 0.1542, 0.8183, 0.1156, 0.8161, 0.1174, 0.7887, 0.1554, 0.7909, 0.3475, 0.8163, 0.3088, 0.8184, 0.3075, 0.7909, 0.3455, 0.7888, 0.463, 0.8046, 0.4246, 0.8093, 0.4214, 0.782, 0.4596, 0.7771, 0.1156, 0.8161, 0.07709, 0.8131, 0.0795, 0.7857, 0.1174, 0.7887, 0.1943, 0.7551, 0.2315, 0.7555, 0.2314, 0.7926, 0.1934, 0.7922, 0.1571, 0.7539, 0.1943, 0.7551, 0.1934, 0.7922, 0.1554, 0.7909, 0.1199, 0.7518, 0.1571, 0.7539, 0.1554, 0.7909, 0.1174, 0.7887, 0.08287, 0.7489, 0.1199, 0.7518, 0.1174, 0.7887, 0.0795, 0.7857, 0.046, 0.7453, 0.08287, 0.7489, 0.0795, 0.7857, 0.04169, 0.7818, 0.009737, 0.7408, 0.046, 0.7453, 0.04169, 0.7818, 0.003691, 0.7768, 0.417, 0.7451, 0.4534, 0.7404, 0.4596, 0.7771, 0.4214, 0.782, 0.3802, 0.7489, 0.417, 0.7451, 0.4214, 0.782, 0.3835, 0.7858, 0.3431, 0.7518, 0.3802, 0.7489, 0.3835, 0.7858, 0.3455, 0.7888, 0.3059, 0.7539, 0.3431, 0.7518, 0.3455, 0.7888, 0.3075, 0.7909, 0.2687, 0.7551, 0.3059, 0.7539, 0.3075, 0.7909, 0.2695, 0.7922, 0.2315, 0.7555, 0.2687, 0.7551, 0.2695, 0.7922, 0.2314, 0.7926, 0.1488, 0.3986, 0.1775, 0.4226, 0.136, 0.4828, 0.09579, 0.4501, 0.3059, 0.7539, 0.2687, 0.7551, 0.2678, 0.7092, 0.304, 0.708, 0.2315, 0.7555, 0.1943, 0.7551, 0.1954, 0.7092, 0.2316, 0.7096, 0.417, 0.7451, 0.3802, 0.7489, 0.3763, 0.7032, 0.4122, 0.6997, 0.08287, 0.7489, 0.046, 0.7453, 0.05093, 0.6996, 0.087, 0.7032, 0.2687, 0.7551, 0.2315, 0.7555, 0.2316, 0.7096, 0.2678, 0.7092, 0.1943, 0.7551, 0.1571, 0.7539, 0.1592, 0.708, 0.1954, 0.7092, 0.3802, 0.7489, 0.3431, 0.7518, 0.3402, 0.706, 0.3763, 0.7032, 0.046, 0.7453, 0.009737, 0.7408, 0.01477, 0.6956, 0.05093, 0.6996, 0.1571, 0.7539, 0.1199, 0.7518, 0.1231, 0.706, 0.1592, 0.708, 0.3431, 0.7518, 0.3059, 0.7539, 0.304, 0.708, 0.3402, 0.706, 0.4534, 0.7404, 0.417, 0.7451, 0.4122, 0.6997, 0.448, 0.6956, 0.09579, 0.4501, 0.136, 0.4828, 0.1021, 0.5344, 0.05124, 0.4972, 0.6034, 0.6268, 0.5668, 0.6319, 0.5505, 0.5617, 0.6008, 0.5539, 0.318, 0.4911, 0.3532, 0.5015, 0.339, 0.5719, 0.291, 0.5574, 0.7668, 0.5959, 0.7294, 0.5953, 0.7232, 0.522, 0.7756, 0.5225, 0.1775, 0.4226, 0.2104, 0.4407, 0.1809, 0.508, 0.136, 0.4828, 0.5668, 0.6319, 0.5316, 0.6439, 0.5025, 0.5774, 0.5505, 0.5617, 0.3532, 0.5015, 0.3899, 0.5052, 0.3899, 0.5782, 0.339, 0.5719, 0.7294, 0.5953, 0.6926, 0.6022, 0.6724, 0.5315, 0.7232, 0.522, 0.2104, 0.4407, 0.2464, 0.4524, 0.2304, 0.5255, 0.1809, 0.508, 0.5316, 0.6439, 0.499, 0.6623, 0.4563, 0.6015, 0.5025, 0.5774, 0.6926, 0.6022, 0.6576, 0.6162, 0.6231, 0.5501, 0.6724, 0.5315, 0.2855, 0.4742, 0.318, 0.4911, 0.291, 0.5574, 0.2456, 0.5344, 0.2126, 0.5888, 0.2695, 0.614, 0.2625, 0.6334, 0.2156, 0.6411, 0.201, 0.6156, 0.6008, 0.5539, 0.5505, 0.5617, 0.5357, 0.5031, 0.5958, 0.4906, 0.291, 0.5574, 0.339, 0.5719, 0.3262, 0.6314, 0.2695, 0.614, 0.7756, 0.5225, 0.7232, 0.522, 0.7169, 0.4578, 0.7818, 0.4578, 0.136, 0.4828, 0.1809, 0.508, 0.1548, 0.5647, 0.1021, 0.5344, 0.5505, 0.5617, 0.5025, 0.5774, 0.4795, 0.521, 0.5357, 0.5031, 0.339, 0.5719, 0.3899, 0.5782, 0.3861, 0.6422, 0.3262, 0.6314, 0.7232, 0.522, 0.6724, 0.5315, 0.6555, 0.4716, 0.7169, 0.4578, 0.1809, 0.508, 0.2304, 0.5255, 0.2126, 0.5888, 0.1548, 0.5647, 0.5025, 0.5774, 0.4563, 0.6015, 0.4227, 0.5454, 0.4795, 0.521, 0.6724, 0.5315, 0.6231, 0.5501, 0.5958, 0.4906, 0.6555, 0.4716, 0.2456, 0.5344, 0.291, 0.5574, 0.2695, 0.614, 0.2126, 0.5888, 0.05124, 0.4972, 0.1021, 0.5344, 0.08898, 0.5548, 0.0002047, 0.5676, 0.5958, 0.4906, 0.5357, 0.5031, 0.5147, 0.4263, 0.5726, 0.4106, 0.2695, 0.614, 0.3262, 0.6314, 0.3102, 0.6952, 0.2625, 0.6334, 0.7818, 0.4578, 0.7169, 0.4578, 0.7818, 0.4215, 0.1021, 0.5344, 0.1548, 0.5647, 0.1354, 0.6034, 0.08898, 0.5548, 0.5357, 0.5031, 0.4795, 0.521, 0.4615, 0.4706, 0.4901, 0.4316, 0.5147, 0.4263, 0.3262, 0.6314, 0.3861, 0.6422, 0.3792, 0.677, 0.3102, 0.6952, 0.7169, 0.4578, 0.6555, 0.4716, 0.6419, 0.4215, 0.1548, 0.5647, 0.2126, 0.5888, 0.201, 0.6156, 0.1354, 0.6034, 0.4795, 0.521, 0.4227, 0.5454, 0.3903, 0.4653, 0.4615, 0.4706, 0.6555, 0.4716, 0.5958, 0.4906, 0.5726, 0.4106, 0.5907, 0.404, 0.6419, 0.4215, 0.5726, 0.4106, 0.5147, 0.4263, 0.5096, 0.4061, 0.5688, 0.3986, 0.5147, 0.4263, 0.4901, 0.4316, 0.5096, 0.4061, 0.5688, 0.3986, 0.5907, 0.404, 0.5726, 0.4106, 0.4824, 0.02528, 0.5568, 0.0002047, 0.6008, 0.05582, 0.6603, 0.09632, 0.6347, 0.1736, 0.6243, 0.2268, 0.6157, 0.2478, 0.5685, 0.2854, 0.5365, 0.2804, 0.4904, 0.2668, 0.4203, 0.2667, 0.3986, 0.1819, 0.3986, 0.116, 0.4288, 0.05876])
me_circle_002.materials.append(mat_dead_mat)
me_circle_002.use_remesh_preserve_volume = False
me_circle_002.use_remesh_preserve_attributes = False
me_circle_002.use_mirror_vertex_groups = False
me_circle_002.use_paint_bone_selection = False
me_circle_002.use_paint_mask = True
me_circle_002.update()
me_plane_005 = bpy.data.meshes.new('Plane.005')
me_plane_005.from_pydata([(-1.0, -0.6, -0.243), (1.0, -0.6, -0.243), (-1.0, 0.6, -0.243), (1.0, 0.6, -0.243), (-1.0, -3.0, -0.243), (1.0, -3.0, -0.243), (-1.0, 3.0, -0.243), (1.0, 3.0, -0.243), (-3.0, -0.6, -0.243), (-3.0, 0.6, -0.243), (3.0, -0.5973, -0.2518), (3.0, 0.603, -0.2518), (3.0, 3.0, -0.243), (-3.0, 3.0, -0.243), (-3.0, -3.0, -0.243), (3.0, -3.0, -0.243), (-3.0, 0.6, 2.977), (-3.0, -0.6, 2.977), (1.0, 3.0, 2.977), (-1.0, 3.0, 2.977), (-1.0, 3.0, 1.961), (1.0, 3.0, 1.961), (-3.0, -0.6, 1.961), (-3.0, 0.6, 1.961), (3.0, 0.603, 1.952), (3.0, 3.0, 1.961), (-3.0, 3.0, 1.961), (1.0, -3.0, -0.02073), (-1.0, -3.0, -0.02073), (-3.0, -3.0, 1.961), (3.0, -3.0, 1.961), (-1.0, -3.0, 1.961), (1.0, -3.0, 1.961), (3.0, -3.0, -0.02073), (-3.0, -3.0, -0.02073), (-3.0, 3.0, -0.02073), (3.0, 3.0, -0.02073), (3.0, 0.603, -6.579e-06), (3.0, -0.5973, -6.579e-06), (-3.0, 0.6, -0.02073), (-3.0, -0.6, -0.02073), (1.0, 3.0, -0.02073), (-1.0, 3.0, -0.02073), (3.0, -0.5973, 2.968), (3.0, 0.603, 2.968), (3.0, 3.0, 2.977), (-3.0, 3.0, 2.977), (-3.0, -3.0, 2.977), (3.0, -3.0, 2.977), (-1.0, -3.0, 2.977), (1.0, -3.0, 2.977), (3.0, -0.5973, 1.952), (3.0, -0.5973, 3.378), (3.0, 0.603, 3.378)], [], [(0, 1, 3, 2), (1, 0, 4, 5), (2, 3, 7, 6), (0, 2, 9, 8), (3, 1, 10, 11), (7, 3, 11, 12), (13, 9, 2, 6), (15, 10, 1, 5), (4, 0, 8, 14), (20, 21, 18, 19), (35, 42, 20, 26), (39, 35, 26, 23), (28, 34, 29, 31), (27, 28, 31, 32), (38, 33, 30, 51), (33, 27, 32, 30), (42, 41, 21, 20), (41, 36, 25, 21), (34, 40, 22, 29), (36, 37, 24, 25), (11, 37, 38, 10), (40, 39, 23, 22), (14, 8, 40, 34), (7, 12, 36, 41), (15, 5, 27, 33), (10, 15, 33, 38), (4, 14, 34, 28), (5, 4, 28, 27), (9, 13, 35, 39), (6, 7, 41, 42), (13, 6, 42, 35), (8, 9, 39, 40), (12, 11, 37, 36), (31, 29, 47, 49), (51, 30, 48, 43), (22, 23, 16, 17), (30, 32, 50, 48), (29, 22, 17, 47), (21, 25, 45, 18), (24, 51, 43, 44), (25, 24, 44, 45), (32, 31, 49, 50), (26, 20, 19, 46), (23, 26, 46, 16), (50, 49, 47, 17, 16, 46, 19, 18, 45, 44, 43, 48), (24, 53, 52, 51)])
me_plane_005.polygons.foreach_set('use_smooth', [1, 1, 1, 1, 1, 1, 1, 1, 1, 1, 1, 1, 1, 1, 1, 1, 1, 1, 1, 1, 1, 1, 1, 1, 1, 1, 1, 1, 1, 1, 1, 1, 1, 1, 1, 1, 1, 1, 1, 0, 1, 1, 1, 1, 1, 0])
_uv = me_plane_005.uv_layers.new(name='UVMap')
_uv.uv.foreach_set('vector', [0.5256, 0.1577, 0.6569, 0.1577, 0.6569, 0.2365, 0.5256, 0.2365, 0.6569, 0.1577, 0.5256, 0.1577, 0.5256, 0.0001763, 0.6569, 0.0001757, 0.5256, 0.2365, 0.6569, 0.2365, 0.6569, 0.394, 0.5256, 0.394, 0.5256, 0.1577, 0.5256, 0.2365, 0.3943, 0.2365, 0.3943, 0.1577, 0.6569, 0.2365, 0.6569, 0.1577, 0.7882, 0.1584, 0.7882, 0.2361, 0.6569, 0.394, 0.6569, 0.2365, 0.7882, 0.2361, 0.7882, 0.394, 0.3943, 0.394, 0.3943, 0.2365, 0.5256, 0.2365, 0.5256, 0.394, 0.7882, 0.0001748, 0.7882, 0.1584, 0.6569, 0.1577, 0.6569, 0.0001757, 0.5256, 0.0001763, 0.5256, 0.1577, 0.3943, 0.1577, 0.3943, 0.0001768, 0.1314, 0.1374, 0.2627, 0.1374, 0.2627, 0.2115, 0.1314, 0.2115, 0.0001748, 0.01476, 0.1314, 0.01476, 0.1314, 0.1374, 0.000175, 0.1374, 0.6306, 0.8031, 0.7882, 0.8031, 0.7882, 0.9258, 0.6306, 0.9258, 0.1314, 0.8024, 0.0001748, 0.8024, 0.0001748, 0.6797, 0.1314, 0.6797, 0.2627, 0.8024, 0.1314, 0.8024, 0.1314, 0.6797, 0.2627, 0.6797, 0.4089, 0.5526, 0.4095, 0.3943, 0.5322, 0.3943, 0.5316, 0.5526, 0.394, 0.8024, 0.2627, 0.8024, 0.2627, 0.6797, 0.394, 0.6797, 0.1314, 0.01476, 0.2627, 0.01476, 0.2627, 0.1374, 0.1314, 0.1374, 0.2627, 0.01476, 0.394, 0.01476, 0.394, 0.1374, 0.2627, 0.1374, 0.3943, 0.8031, 0.5519, 0.8031, 0.5519, 0.9258, 0.3943, 0.9258, 0.4095, 0.7882, 0.4089, 0.6303, 0.5316, 0.6303, 0.5322, 0.7882, 0.3943, 0.6303, 0.4089, 0.6303, 0.4089, 0.5526, 0.3943, 0.5526, 0.5519, 0.8031, 0.6306, 0.8031, 0.6306, 0.9258, 0.5519, 0.9258, 0.3943, 0.7885, 0.5519, 0.7885, 0.5519, 0.8031, 0.3943, 0.8031, 0.2627, 0.0001751, 0.394, 0.0001748, 0.394, 0.01476, 0.2627, 0.01476, 0.394, 0.817, 0.2627, 0.817, 0.2627, 0.8024, 0.394, 0.8024, 0.3943, 0.5526, 0.3949, 0.3943, 0.4095, 0.3943, 0.4089, 0.5526, 0.1314, 0.817, 0.0001748, 0.817, 0.0001748, 0.8024, 0.1314, 0.8024, 0.2627, 0.817, 0.1314, 0.817, 0.1314, 0.8024, 0.2627, 0.8024, 0.6306, 0.7885, 0.7882, 0.7885, 0.7882, 0.8031, 0.6306, 0.8031, 0.1314, 0.0001752, 0.2627, 0.0001751, 0.2627, 0.01476, 0.1314, 0.01476, 0.0001748, 0.0001754, 0.1314, 0.0001752, 0.1314, 0.01476, 0.0001748, 0.01476, 0.5519, 0.7885, 0.6306, 0.7885, 0.6306, 0.8031, 0.5519, 0.8031, 0.3949, 0.7882, 0.3943, 0.6303, 0.4089, 0.6303, 0.4095, 0.7882, 0.1314, 0.6797, 0.0001748, 0.6797, 0.0001748, 0.6057, 0.1314, 0.6057, 0.5316, 0.5526, 0.5322, 0.3943, 0.6062, 0.3943, 0.6057, 0.5526, 0.5519, 0.9258, 0.6306, 0.9258, 0.6306, 0.9998, 0.5519, 0.9998, 0.394, 0.6797, 0.2627, 0.6797, 0.2627, 0.6057, 0.394, 0.6057, 0.3943, 0.9258, 0.5519, 0.9258, 0.5519, 0.9998, 0.3943, 0.9998, 0.2627, 0.1374, 0.394, 0.1374, 0.394, 0.2115, 0.2627, 0.2115, 0.5316, 0.6303, 0.5316, 0.5526, 0.6057, 0.5526, 0.6057, 0.6303, 0.5322, 0.7882, 0.5316, 0.6303, 0.6057, 0.6303, 0.6062, 0.7882, 0.2627, 0.6797, 0.1314, 0.6797, 0.1314, 0.6057, 0.2627, 0.6057, 0.000175, 0.1374, 0.1314, 0.1374, 0.1314, 0.2115, 0.0001751, 0.2115, 0.6306, 0.9258, 0.7882, 0.9258, 0.7882, 0.9998, 0.6306, 0.9998, 0.2627, 0.6053, 0.1314, 0.6053, 0.0001748, 0.6053, 0.0001752, 0.4478, 0.0001752, 0.369, 0.0001751, 0.2115, 0.1314, 0.2115, 0.2627, 0.2115, 0.394, 0.2115, 0.394, 0.3694, 0.394, 0.447, 0.394, 0.6053, 0.2201, 1.001, 0.006285, 1.001, 0.006285, 0.821, 0.2201, 0.821])
me_plane_005.materials.append(mat_dead_mat)
me_plane_005.use_remesh_preserve_volume = False
me_plane_005.use_remesh_preserve_attributes = False
me_plane_005.use_mirror_vertex_groups = False
me_plane_005.use_paint_bone_selection = False
me_plane_005.use_paint_mask = True
me_plane_005.update()

# ---- objects
ob_cube = bpy.data.objects.new('Cube', me_cube)
ob_door = bpy.data.objects.new('Door', me_plane_009)
ob_cabinet = bpy.data.objects.new('Cabinet', me_plane_006)
ob_doors_001 = bpy.data.objects.new('Doors.001', me_plane_008)
ob_doors = bpy.data.objects.new('Doors', me_plane_007)
ob_lightbulb = bpy.data.objects.new('Lightbulb', me_circle_001)
ob_bulb = bpy.data.objects.new('Bulb', me_circle_000)
ob_l = bpy.data.objects.new('L', me_plane_004)
ob_il = bpy.data.objects.new('il', me_plane_003)
ob_i = bpy.data.objects.new('i', me_plane_002)
ob_t = bpy.data.objects.new('T', me_plane_001)
ob_x = bpy.data.objects.new('X', me_plane)
ob_lightbulb_broken = bpy.data.objects.new('Lightbulb Broken', me_circle_002)
ob_start_room = bpy.data.objects.new('Start Room', me_plane_005)

# ---- transforms, parenting, visibility, modifiers, constraints
ob_cube.location = (0.0, 0.0, 0.0)
ob_cube.lineart.crease_threshold = 0.0
ob_door.location = (-1.868, -2.816, 1.194)
ob_door.lineart.crease_threshold = 0.0
ob_cabinet.location = (3.009, 0.0, 0.8481)
ob_cabinet.lineart.crease_threshold = 0.0
ob_doors_001.parent = ob_cabinet
ob_doors_001.matrix_parent_inverse = Matrix(((1.0, 0.0, 0.0, -2.993), (0.0, 1.0, 0.0, -0.0), (0.0, 0.0, 1.0, -0.8481), (0.0, 0.0, 0.0, 1.0)))
ob_doors_001.location = (2.528, 0.6042, 0.8977)
ob_doors_001.rotation_euler = (-6.174e-08, 4.234e-08, -2.741)
ob_doors_001.lineart.crease_threshold = 0.0
ob_doors.parent = ob_cabinet
ob_doors.matrix_parent_inverse = Matrix(((1.0, 0.0, 0.0, -2.993), (0.0, 1.0, 0.0, -0.0), (0.0, 0.0, 1.0, -0.8481), (0.0, 0.0, 0.0, 1.0)))
ob_doors.location = (2.528, -0.6042, 0.8977)
ob_doors.rotation_euler = (2.381e-08, 3.816e-08, 2.466)
ob_doors.lineart.crease_threshold = 0.0
ob_lightbulb.location = (-2.508, 0.6011, 2.405)
ob_lightbulb.rotation_euler = (1.571, -0.0, 0.0)
ob_lightbulb.hide_viewport = True
ob_lightbulb.lineart.crease_threshold = 0.0
ob_bulb.parent = ob_lightbulb
ob_bulb.matrix_parent_inverse = Matrix(((1.0, 0.0, 0.0, 2.508), (0.0, -4.371e-08, 1.0, -2.405), (0.0, -1.0, -4.371e-08, 0.6011), (0.0, 0.0, 0.0, 1.0)))
ob_bulb.location = (-2.508, 0.6011, 2.405)
ob_bulb.rotation_euler = (1.571, -0.0, 0.0)
ob_bulb.hide_viewport = True
ob_bulb.lineart.crease_threshold = 0.0
ob_l.location = (0.0, 0.0, 0.0)
ob_l.hide_viewport = True
ob_l.lineart.crease_threshold = 0.0
ob_il.location = (0.0, 0.0, 0.0)
ob_il.hide_viewport = True
ob_il.lineart.crease_threshold = 0.0
ob_i.location = (0.0, 0.0, 0.0)
ob_i.hide_viewport = True
ob_i.lineart.crease_threshold = 0.0
ob_t.location = (0.0, 0.0, 0.0)
ob_t.hide_viewport = True
ob_t.lineart.crease_threshold = 0.0
ob_x.location = (0.0, 0.0, 0.0)
ob_x.hide_viewport = True
ob_x.lineart.crease_threshold = 0.0
ob_lightbulb_broken.location = (0.6088, 1.997, 2.405)
ob_lightbulb_broken.rotation_euler = (1.571, -0.0, -1.571)
ob_lightbulb_broken.hide_viewport = True
ob_lightbulb_broken.lineart.crease_threshold = 0.0
ob_start_room.location = (0.0, 0.0, 0.0)
ob_start_room.lineart.crease_threshold = 0.0

# ---- collection membership
col_collection_1.objects.link(ob_cube)
col_collection_1.objects.link(ob_door)
col_collection_1.objects.link(ob_cabinet)
col_collection_1.objects.link(ob_doors_001)
col_collection_1.objects.link(ob_doors)
col_collection_1.objects.link(ob_lightbulb)
col_collection_1.objects.link(ob_bulb)
col_collection_1.objects.link(ob_l)
col_collection_1.objects.link(ob_il)
col_collection_1.objects.link(ob_i)
col_collection_1.objects.link(ob_t)
col_collection_1.objects.link(ob_x)
col_collection_1.objects.link(ob_lightbulb_broken)
col_collection_1.objects.link(ob_start_room)

# ---- scene / render settings (as saved in the file)
scene.frame_start = 1; scene.frame_end = 250; scene.frame_set(1)
scene.render.engine = 'CYCLES'
scene.render.resolution_percentage = 50
scene.render.dither_intensity = 0.0
scene.cycles.use_denoising = False
scene.cycles.samples = 128
scene.cycles.sampling_pattern = 'TABULATED_SOBOL'
scene.cycles.use_adaptive_sampling = False
scene.cycles.use_light_tree = False
scene.cycles.blur_glossy = 0.0
scene.cycles.sample_clamp_indirect = 0.0
scene.cycles.bake_type = 'ENVIRONMENT'
scene.view_settings.view_transform = 'Standard'
bpy.context.view_layer.update()

# ---- added for rendering (the .blend has no active camera): camera
cam_auto = bpy.data.cameras.new('AutoCamera')
cam_auto.lens = 50.0
cam_auto.sensor_width = 36.0
cam_auto.clip_end = 1000.0
ob_auto_camera = bpy.data.objects.new('AutoCamera', cam_auto)
scene.collection.objects.link(ob_auto_camera)
ob_auto_camera.location = (8.60392, -10.3501, 8.41833)
ob_auto_camera.rotation_euler = (1.09748, -7.21219e-08, 0.694738)
scene.camera = ob_auto_camera
bpy.context.view_layer.update()

